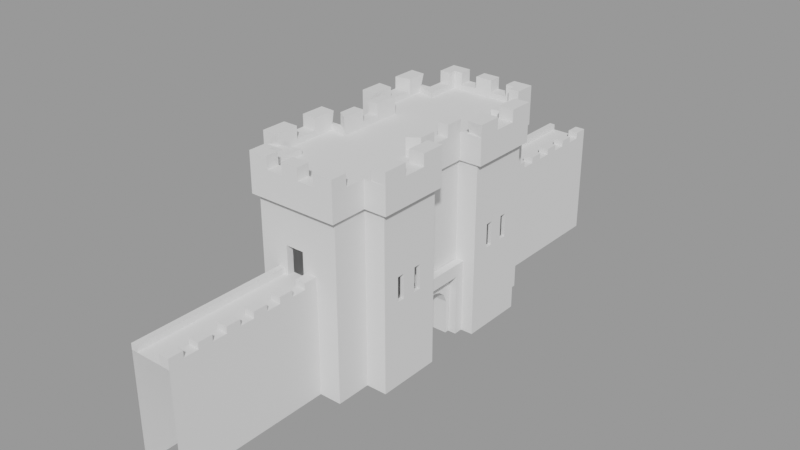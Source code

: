 # Source: blend.blend  (saved by Blender 4.0.36; exported with 4.5.12 LTS)
import bpy
from mathutils import Matrix  # noqa: F401  (used for matrix-valued properties, if any)

bpy.ops.wm.read_factory_settings(use_empty=True)
scene = bpy.context.scene
scene.name = 'Scene'

# ---- collections
col_collection = bpy.data.collections.new('Collection'); scene.collection.children.link(col_collection)

# ---- meshes
me_cube_014 = bpy.data.meshes.new('Cube.014')
me_cube_014.from_pydata([(-0.319, -0.9479, -0.1841), (-0.319, -0.9479, 0.03303), (0.1212, -0.9479, -0.1841), (0.1212, -0.9479, 0.03303), (-0.319, 0.9459, -0.1841), (-0.319, 0.9459, 0.03303), (0.1212, 0.9459, -0.1841), (0.1212, 0.9459, 0.03303), (1.406, 0.3678, -0.3495), (1.406, 0.3678, -0.1641), (1.406, 0.4263, -0.3495), (1.406, 0.4263, -0.1641), (1.406, 0.5319, -0.3495), (1.406, 0.5319, -0.1641), (1.406, 0.5904, -0.3495), (1.406, 0.5904, -0.1641), (1.406, -0.5977, -0.3495), (1.406, -0.5977, -0.1641), (1.406, -0.5392, -0.3495), (1.406, -0.5392, -0.1641), (1.406, -0.4335, -0.3495), (1.406, -0.4335, -0.1641), (1.406, -0.375, -0.3495), (1.406, -0.375, -0.1641), (-1.0, -1.0, -1.0), (-1.0, -1.0, 0.3378), (-1.0, 1.0, -1.0), (-1.0, 1.0, 0.3378), (1.0, -1.0, -1.0), (1.0, -1.0, 0.3378), (1.0, 1.0, -1.0), (1.0, 1.0, 0.3378), (-1.0, 0.7273, -1.0), (-1.0, 0.2293, -1.0), (-1.0, -0.2293, -1.0), (-1.0, -0.7273, -1.0), (-1.0, -0.7273, 0.3378), (-1.0, -0.2293, 0.3378), (-1.0, 0.2293, 0.3378), (-1.0, 0.7273, 0.3378), (1.0, -0.7273, -1.0), (1.0, -0.2293, -1.0), (1.0, 0.2293, -1.0), (1.0, 0.7273, -1.0), (1.0, 0.7273, 0.3378), (1.0, 0.2293, 0.3378), (1.0, -0.2293, 0.3378), (1.0, -0.7273, 0.3378), (-1.497, 0.7273, -1.0), (-1.497, 0.2293, -1.0), (-1.497, -0.2293, -1.0), (-1.497, -0.7273, -1.0), (-1.497, -0.7273, 0.3378), (-1.497, -0.2293, 0.3378), (-1.497, 0.2293, 0.3378), (-1.497, 0.7273, 0.3378), (1.497, -0.7273, -1.0), (1.497, -0.2293, -1.0), (1.497, 0.2293, -1.0), (1.497, 0.7273, -1.0), (1.497, 0.7273, 0.3378), (1.497, 0.2293, 0.3378), (1.497, -0.2293, 0.3378), (1.497, -0.7273, 0.3378), (1.0, -0.05741, -0.6336), (-1.0, -0.05741, -0.6336), (1.0, -0.1376, -0.7384), (-1.0, -0.1376, -0.7384), (1.0, -0.112, -0.6756), (-1.0, -0.112, -0.6756), (1.0, -0.1397, -0.8126), (-1.0, -0.1397, -0.8126), (1.0, -0.006393, -0.6188), (-1.0, -0.006393, -0.6188), (-1.0, 0.1253, -1.0), (1.0, 0.1253, -1.0), (1.0, 0.1269, -0.8126), (-1.0, 0.1269, -0.8126), (1.0, 0.1248, -0.7384), (-1.0, 0.1248, -0.7384), (1.0, 0.0992, -0.6756), (-1.0, 0.0992, -0.6756), (-1.0, -0.138, -1.0), (1.0, -0.138, -1.0), (1.0, 0.04463, -0.6336), (-1.0, 0.04463, -0.6336), (1.497, -0.5392, -0.1641), (1.497, -0.5977, -0.1641), (1.497, -0.5392, -0.3495), (1.497, -0.5977, -0.3495), (1.497, -0.375, -0.1641), (1.497, -0.4335, -0.3495), (1.497, -0.4335, -0.1641), (1.497, -0.375, -0.3495), (1.497, 0.4263, -0.1641), (1.497, 0.3678, -0.1641), (1.497, 0.4263, -0.3495), (1.497, 0.3678, -0.3495), (1.497, 0.5904, -0.1641), (1.497, 0.5319, -0.3495), (1.497, 0.5319, -0.1641), (1.497, 0.5904, -0.3495), (-1.081, 0.7588, 0.3378), (-1.081, 1.043, 0.3378), (1.081, 1.043, 0.3378), (1.081, -0.7588, 0.3378), (1.081, -1.043, 0.3378), (-1.081, -1.043, 0.3378), (-1.081, -0.7588, 0.3378), (-1.081, -0.2392, 0.3378), (-1.081, 0.2392, 0.3378), (1.081, 0.7588, 0.3378), (1.081, 0.2392, 0.3378), (1.081, -0.2392, 0.3378), (-1.618, -0.7588, 0.3378), (-1.618, -0.2392, 0.3378), (-1.618, 0.2392, 0.3378), (-1.618, 0.7588, 0.3378), (1.618, 0.7588, 0.3378), (1.618, 0.2392, 0.3378), (1.618, -0.2392, 0.3378), (1.618, -0.7588, 0.3378), (0.1212, -1.0, 0.03303), (-0.319, -1.0, 0.03303), (-0.319, -1.0, -0.1841), (0.1212, -1.0, -0.1841), (0.1212, 1.0, -0.1841), (-0.319, 1.0, -0.1841), (0.1212, 1.0, 0.03303), (-0.319, 1.0, 0.03303), (-0.319, 1.0, -0.1177), (-1.081, 0.7588, 0.3378), (-1.081, 1.043, 0.3378), (1.081, 1.043, 0.3378), (1.081, -0.7588, 0.3378), (1.081, -1.043, 0.3378), (-1.081, -1.043, 0.3378), (-1.081, -0.7588, 0.3378), (-1.081, -0.2098, 0.3378), (-1.081, 0.2098, 0.3378), (1.081, 0.7588, 0.3378), (1.081, 0.2098, 0.3378), (1.081, -0.2098, 0.3378), (-1.618, -0.7588, 0.3378), (-1.618, -0.2098, 0.3378), (-1.618, 0.2098, 0.3378), (-1.618, 0.7588, 0.3378), (1.618, 0.7588, 0.3378), (1.618, 0.2098, 0.3378), (1.618, -0.2098, 0.3378), (1.618, -0.7588, 0.3378), (-0.8224, 0.6699, 0.5034), (-0.8224, 0.9439, 0.5034), (0.8224, 0.9439, 0.5034), (0.8224, -0.6699, 0.5034), (0.8224, -0.9439, 0.5034), (-0.8224, -0.9439, 0.5034), (-0.8224, -0.6699, 0.5034), (-0.8224, -0.2632, 0.5034), (-0.8224, 0.2632, 0.5034), (0.8224, 0.6699, 0.5034), (0.8224, 0.2632, 0.5034), (0.8224, -0.2632, 0.5034), (-1.256, -0.7119, 0.5034), (-1.256, -0.2395, 0.5034), (-1.256, 0.2378, 0.5034), (-1.256, 0.7104, 0.5034), (1.256, 0.7104, 0.5034), (1.256, 0.2378, 0.5034), (1.256, -0.2395, 0.5034), (1.256, -0.754, 0.5034), (-1.081, 0.7588, 0.5034), (-1.081, 1.043, 0.5034), (1.081, 1.043, 0.5034), (1.081, -0.7588, 0.5034), (1.081, -1.043, 0.5034), (-1.081, -1.043, 0.5034), (-1.081, -0.7588, 0.5034), (-1.081, -0.2098, 0.5034), (-1.081, 0.2098, 0.5034), (1.081, 0.7588, 0.5034), (1.081, 0.2098, 0.5034), (1.081, -0.2098, 0.5034), (-1.618, -0.7588, 0.5034), (-1.618, -0.2098, 0.5034), (-1.618, 0.2098, 0.5034), (-1.618, 0.7588, 0.5034), (1.618, 0.7588, 0.5034), (1.618, 0.2098, 0.5034), (1.618, -0.2098, 0.5034), (1.618, -0.7588, 0.5034), (-0.6177, 1.043, 0.3378), (-0.2059, 1.043, 0.3378), (0.2059, 1.043, 0.3378), (0.6177, 1.043, 0.3378), (0.6177, -1.043, 0.3378), (0.2059, -1.043, 0.3378), (-0.2059, -1.043, 0.3378), (-0.6177, -1.043, 0.3378), (-0.6177, 0.7588, 0.3378), (-0.2059, 0.7588, 0.3378), (0.2059, 0.7588, 0.3378), (0.6177, 0.7588, 0.3378), (-0.6177, 0.2098, 0.3378), (-0.2059, 0.2098, 0.3378), (0.2059, 0.2098, 0.3378), (0.6177, 0.2098, 0.3378), (-0.6177, -0.2098, 0.3378), (-0.2059, -0.2098, 0.3378), (0.2059, -0.2098, 0.3378), (0.6177, -0.2098, 0.3378), (-0.6177, -0.7588, 0.3378), (-0.2059, -0.7588, 0.3378), (0.2059, -0.7588, 0.3378), (0.6177, -0.7588, 0.3378), (-0.6177, 1.043, 0.5034), (-0.2059, 1.043, 0.5034), (0.2059, 1.043, 0.5034), (0.6177, 1.043, 0.5034), (0.6177, -1.043, 0.5034), (0.2059, -1.043, 0.5034), (-0.2059, -1.043, 0.5034), (-0.6177, -1.043, 0.5034), (-0.6177, 0.9439, 0.5034), (-0.2059, 0.9439, 0.5034), (0.2059, 0.9439, 0.5034), (0.6177, 0.9439, 0.5034), (0.6177, -0.9439, 0.5034), (0.2059, -0.9439, 0.5034), (-0.2059, -0.9439, 0.5034), (-0.6177, -0.9439, 0.5034), (1.081, -0.9159, 0.3378), (-1.081, -0.9159, 0.3378), (1.081, -0.9159, 0.5034), (-1.081, -0.9159, 0.5034), (0.8224, -0.9159, 0.5034), (-0.8224, -0.9159, 0.5034), (0.6177, -0.9159, 0.3378), (0.2059, -0.9159, 0.3378), (-0.2059, -0.9159, 0.3378), (-0.6177, -0.9159, 0.3378), (-1.081, 0.8822, 0.3378), (1.081, 0.8822, 0.3378), (-1.081, 0.8822, 0.5034), (1.081, 0.8822, 0.5034), (-0.8224, 0.8822, 0.5034), (0.8224, 0.8822, 0.5034), (0.6177, 0.8822, 0.3378), (0.2059, 0.8822, 0.3378), (-0.2059, 0.8822, 0.3378), (-0.6177, 0.8822, 0.3378), (-1.081, -0.5689, 0.3378), (-1.081, -0.3928, 0.3378), (1.081, -0.3928, 0.3378), (1.081, -0.5689, 0.3378), (-1.618, -0.5689, 0.3378), (-1.618, -0.3928, 0.3378), (1.618, -0.3928, 0.3378), (1.618, -0.5689, 0.3378), (-1.618, -0.5689, 0.5034), (-1.618, -0.3928, 0.5034), (1.618, -0.3928, 0.5034), (1.618, -0.5689, 0.5034), (-1.256, -0.5689, 0.5034), (-1.256, -0.3988, 0.5034), (1.256, -0.3988, 0.5034), (1.256, -0.5689, 0.5034), (0.6177, -0.5689, 0.3378), (0.6177, -0.3928, 0.3378), (0.2059, -0.5689, 0.3378), (0.2059, -0.3928, 0.3378), (-0.2059, -0.5689, 0.3378), (-0.2059, -0.3928, 0.3378), (-0.6177, -0.5689, 0.3378), (-0.6177, -0.3928, 0.3378), (-1.081, -0.07349, 0.3378), (-1.081, 0.07349, 0.3378), (1.081, 0.07349, 0.3378), (1.081, -0.07349, 0.3378), (-1.081, -0.07349, 0.5034), (-1.081, 0.07349, 0.5034), (1.081, 0.07349, 0.5034), (1.081, -0.07349, 0.5034), (-0.8224, -0.07349, 0.5034), (-0.8224, 0.07349, 0.5034), (0.8224, 0.07349, 0.5034), (0.8224, -0.07349, 0.5034), (0.6177, -0.07349, 0.3378), (0.6177, 0.07349, 0.3378), (0.2059, -0.07349, 0.3378), (0.2059, 0.07349, 0.3378), (-0.2059, -0.07349, 0.3378), (-0.2059, 0.07349, 0.3378), (-0.6177, -0.07349, 0.3378), (-0.6177, 0.07349, 0.3378), (-1.081, 0.3928, 0.3378), (-1.081, 0.5689, 0.3378), (1.081, 0.5689, 0.3378), (1.081, 0.3928, 0.3378), (-1.618, 0.3928, 0.3378), (-1.618, 0.5689, 0.3378), (1.618, 0.5689, 0.3378), (1.618, 0.3928, 0.3378), (-1.618, 0.3928, 0.5034), (-1.618, 0.5689, 0.5034), (1.618, 0.5689, 0.5034), (1.618, 0.3928, 0.5034), (-1.256, 0.3809, 0.5034), (-1.256, 0.5924, 0.5034), (1.256, 0.5689, 0.5034), (1.256, 0.3988, 0.5034), (0.6177, 0.3928, 0.3378), (0.6177, 0.5689, 0.3378), (0.2059, 0.3928, 0.3378), (0.2059, 0.5689, 0.3378), (-0.2059, 0.3928, 0.3378), (-0.2059, 0.5689, 0.3378), (-0.6177, 0.3928, 0.3378), (-0.6177, 0.5689, 0.3378), (-1.081, 0.8822, 0.6353), (-1.081, 1.043, 0.6353), (0.6177, 1.043, 0.6353), (1.081, 1.043, 0.6353), (1.081, -0.9159, 0.6353), (1.081, -1.043, 0.6353), (-0.6177, -1.043, 0.6353), (-1.081, -1.043, 0.6353), (-1.081, 0.07349, 0.6353), (-1.081, 0.2098, 0.6353), (1.081, -0.07349, 0.6353), (1.081, -0.2098, 0.6353), (-1.618, -0.3928, 0.6353), (-1.618, -0.2098, 0.6353), (-1.618, 0.5689, 0.6353), (-1.618, 0.7588, 0.6353), (1.618, 0.3928, 0.6353), (1.618, 0.2098, 0.6353), (1.618, -0.5689, 0.6353), (1.618, -0.7588, 0.6353), (-0.8224, 0.8822, 0.6353), (-0.8224, 0.9439, 0.6353), (0.6177, 0.9439, 0.6353), (0.8224, 0.9439, 0.6353), (0.8224, -0.9159, 0.6353), (0.8224, -0.9439, 0.6353), (-0.6177, -0.9439, 0.6353), (-0.8224, -0.9439, 0.6353), (-0.8224, 0.07349, 0.6353), (-0.8224, 0.2632, 0.6353), (0.8224, -0.07349, 0.6353), (0.8224, -0.2632, 0.6353), (-1.256, -0.3988, 0.6353), (-1.256, -0.2157, 0.6353), (-1.256, 0.5924, 0.6353), (-1.256, 0.7509, 0.6353), (1.256, 0.3988, 0.6353), (1.256, 0.2123, 0.6353), (1.256, -0.5689, 0.6353), (1.256, -0.754, 0.6353), (-1.081, -0.2098, 0.6353), (-0.8224, -0.2632, 0.6353), (1.081, 0.2098, 0.6353), (0.8224, 0.2632, 0.6353), (-1.618, -0.7588, 0.6353), (-1.256, -0.754, 0.6353), (-1.618, 0.2098, 0.6353), (-1.256, 0.2123, 0.6353), (1.618, 0.7588, 0.6353), (1.256, 0.7509, 0.6353), (1.618, -0.2098, 0.6353), (1.256, -0.2157, 0.6353), (-0.6177, 1.043, 0.6353), (-0.2059, 1.043, 0.6353), (0.2059, 1.043, 0.6353), (0.6177, -1.043, 0.6353), (0.2059, -1.043, 0.6353), (-0.2059, -1.043, 0.6353), (-0.6177, 0.9439, 0.6353), (-0.2059, 0.9439, 0.6353), (0.2059, 0.9439, 0.6353), (0.6177, -0.9439, 0.6353), (0.2059, -0.9439, 0.6353), (-0.2059, -0.9439, 0.6353), (-1.081, -0.9159, 0.6353), (-0.8224, -0.9159, 0.6353), (1.081, 0.8822, 0.6353), (0.8224, 0.8822, 0.6353), (-1.618, -0.5689, 0.6353), (1.618, -0.3928, 0.6353), (-1.256, -0.5689, 0.6353), (1.256, -0.3988, 0.6353), (-1.081, -0.07349, 0.6353), (1.081, 0.07349, 0.6353), (-0.8224, -0.07349, 0.6353), (0.8224, 0.07349, 0.6353), (-1.618, 0.3928, 0.6353), (1.618, 0.5689, 0.6353), (-1.256, 0.3809, 0.6353), (1.256, 0.5689, 0.6353), (-1.081, -0.9159, 0.5446), (-1.081, -0.7588, 0.5446), (1.081, 0.8822, 0.5446), (1.081, 0.7588, 0.5446), (-1.618, 0.7588, 0.5446), (-1.081, 0.7588, 0.5446), (1.618, 0.7588, 0.5446), (1.618, 0.2098, 0.5446), (1.081, 0.2098, 0.5446), (1.081, -0.2098, 0.5446), (1.618, -0.2098, 0.5446), (1.618, -0.7588, 0.5446), (1.081, -0.7588, 0.5446), (-1.081, -0.2098, 0.5446), (-1.618, -0.2098, 0.5446), (-1.618, -0.7588, 0.5446), (-1.618, 0.2098, 0.5446), (-1.081, 0.2098, 0.5446), (-0.8224, -0.9159, 0.5446), (-0.8224, -0.6699, 0.5446), (0.8224, 0.8822, 0.5446), (0.8224, 0.6699, 0.5446), (-1.256, 0.7104, 0.5446), (-0.8224, 0.6699, 0.5446), (1.256, 0.7104, 0.5446), (1.256, 0.2378, 0.5446), (0.8224, 0.2632, 0.5446), (0.8224, -0.2632, 0.5446), (1.256, -0.2395, 0.5446), (1.256, -0.6699, 0.5446), (0.8224, -0.6699, 0.5446), (-0.8224, -0.2632, 0.5446), (-1.256, -0.2395, 0.5446), (-1.256, -0.7119, 0.5446), (-1.256, 0.2378, 0.5446), (-0.8224, 0.2632, 0.5446), (-0.6177, 1.043, 0.5446), (-0.2059, 1.043, 0.5446), (0.2059, 1.043, 0.5446), (0.6177, 1.043, 0.5446), (0.6177, -1.043, 0.5446), (0.2059, -1.043, 0.5446), (-0.2059, -1.043, 0.5446), (-0.6177, -1.043, 0.5446), (-0.6177, 0.9439, 0.5446), (-0.2059, 0.9439, 0.5446), (0.2059, 0.9439, 0.5446), (0.6177, 0.9439, 0.5446), (0.6177, -0.9439, 0.5446), (0.2059, -0.9439, 0.5446), (-0.2059, -0.9439, 0.5446), (-0.6177, -0.9439, 0.5446), (1.081, -0.9159, 0.5446), (0.8224, -0.9159, 0.5446), (-1.081, 0.8822, 0.5446), (-0.8224, 0.8822, 0.5446), (-1.618, -0.5689, 0.5446), (-1.618, -0.3928, 0.5446), (1.618, -0.3928, 0.5446), (1.618, -0.5689, 0.5446), (-1.256, -0.5689, 0.5446), (-1.256, -0.3988, 0.5446), (1.256, -0.3988, 0.5446), (1.256, -0.5689, 0.5446), (-1.081, -0.07349, 0.5446), (-1.081, 0.07349, 0.5446), (1.081, 0.07349, 0.5446), (1.081, -0.07349, 0.5446), (-0.8224, -0.07349, 0.5446), (-0.8224, 0.07349, 0.5446), (0.8224, 0.07349, 0.5446), (0.8224, -0.07349, 0.5446), (-1.618, 0.3928, 0.5446), (-1.618, 0.5689, 0.5446), (1.618, 0.5689, 0.5446), (1.618, 0.3928, 0.5446), (-1.256, 0.3988, 0.5446), (-1.256, 0.5689, 0.5446), (1.256, 0.5689, 0.5446), (1.256, 0.3988, 0.5446), (1.005, -0.2284, -0.5285), (1.005, -0.2284, -0.4311), (1.005, 0.2294, -0.5285), (1.005, 0.2294, -0.4311), (1.201, -0.2284, -0.5285), (1.201, -0.2284, -0.4311), (1.201, 0.2294, -0.5285), (1.201, 0.2294, -0.4311), (1.005, 0.158, -0.5285), (1.005, -0.1608, -0.5285), (1.005, -0.1608, -0.4311), (1.005, 0.158, -0.4311), (1.201, -0.1608, -0.5285), (1.201, 0.158, -0.5285), (1.201, 0.158, -0.4311), (1.201, -0.1608, -0.4311), (1.005, -0.1608, -0.9997), (1.005, -0.2284, -0.9997), (1.201, 0.2294, -0.9997), (1.005, 0.2294, -0.9997), (1.201, 0.158, -0.9997), (1.201, -0.2284, -0.9997), (1.005, 0.158, -0.9997), (1.201, -0.1608, -0.9997), (-0.1697, 0.1264, -0.7936), (-0.1697, 1.0, -0.7936), (-0.1697, -0.1392, -0.7936), (-0.03254, 0.1261, -0.7844), (-0.03254, 1.0, -0.7844), (-0.03254, -0.1389, -0.7844), (0.1046, 0.1264, -0.7936), (0.1046, 1.0, -0.7936), (0.1046, -0.1392, -0.7936), (-0.2537, -0.1397, -0.8126), (-0.286, 0.1269, -0.8199), (-0.2537, 0.1269, -0.8126), (-0.286, 1.0, -0.8199), (-0.286, -0.1396, -0.8199), (-0.3874, 1.0, -1.0), (-0.3874, 0.1253, -1.0), (-0.3637, 0.1265, -0.8592), (-0.3637, 1.0, -0.8592), (-0.3637, -0.1393, -0.8592), (-0.3874, -0.138, -1.0), (-0.391, 1.0, -0.9056), (-0.391, 0.1261, -0.9056), (-0.391, -0.1389, -0.9056), (0.2209, 0.1269, -0.8199), (0.2209, 1.0, -0.8199), (0.2209, -0.1396, -0.8199), (0.1887, 0.1269, -0.8126), (0.1887, -0.1397, -0.8126), (0.2986, 0.1265, -0.8592), (0.2986, 1.0, -0.8592), (0.2986, -0.1393, -0.8592), (0.3223, -0.138, -1.0), (0.3223, 0.1253, -1.0), (0.3259, 0.1261, -0.9056), (0.3259, -0.1389, -0.9056), (0.3259, 1.0, -0.9056), (0.3223, 1.0, -1.0), (-0.1697, 0.1967, -0.7936), (-0.1697, -0.2095, -0.7936), (-0.03254, 0.1963, -0.7844), (-0.03254, -0.2091, -0.7844), (0.1046, 0.1967, -0.7936), (0.1046, -0.2095, -0.7936), (-0.2537, -0.2103, -0.8126), (-0.286, 0.1974, -0.8199), (-0.2537, 0.1975, -0.8126), (-0.286, -0.2102, -0.8199), (-0.3874, 0.195, -1.0), (-0.3637, 0.1969, -0.8592), (-0.3637, -0.2097, -0.8592), (-0.3874, -0.2078, -1.0), (-0.391, 0.1963, -0.9056), (-0.391, -0.2091, -0.9056), (0.2209, 0.1974, -0.8199), (0.2209, -0.2102, -0.8199), (0.1887, 0.1975, -0.8126), (0.1887, -0.2103, -0.8126), (0.2986, 0.1969, -0.8592), (0.2986, -0.2097, -0.8592), (0.3223, -0.2078, -1.0), (0.3223, 0.195, -1.0), (0.3259, 0.1963, -0.9056), (0.3259, -0.2091, -0.9056)], [], [(2, 125, 122, 3), (0, 124, 125, 2), (3, 122, 123, 1), (4, 127, 130, 129, 5), (10, 96, 94, 11), (10, 8, 97, 96), (14, 101, 98, 15), (14, 12, 99, 101), (18, 88, 86, 19), (18, 16, 89, 88), (22, 93, 90, 23), (22, 20, 91, 93), (32, 39, 27, 26), (26, 27, 130, 127, 126, 31, 30, 539, 538, 532, 527, 510, 507, 504, 515, 520, 523, 517), (40, 47, 29, 28), (28, 29, 122, 125, 124, 25, 24), (62, 46, 113, 120), (46, 45, 112, 113), (25, 29, 106, 107), (38, 37, 109, 110), (39, 55, 117, 102), (30, 31, 44, 43), (43, 44, 60, 59), (42, 45, 46, 41, 83, 70, 66, 68, 64, 72, 84, 80, 78, 76, 75), (24, 25, 36, 35), (39, 32, 48, 55), (34, 37, 38, 33, 74, 77, 79, 81, 85, 73, 65, 69, 67, 71, 82), (59, 60, 98, 101, 99, 96, 97, 58), (57, 62, 90, 93, 91, 88, 89, 56), (51, 52, 53, 50), (49, 54, 55, 48), (45, 42, 58, 61), (41, 46, 62, 57), (47, 40, 56, 63), (55, 54, 116, 117), (27, 39, 102, 103), (35, 36, 52, 51), (37, 34, 50, 53), (44, 31, 104, 111), (53, 52, 114, 115), (33, 38, 54, 49), (79, 78, 80, 81), (77, 514, 503, 506, 509, 529, 76, 78, 79), (65, 64, 68, 69), (71, 512, 516, 521, 525, 522, 82), (85, 84, 72, 73), (73, 72, 64, 65), (69, 68, 66, 67), (81, 80, 84, 85), (67, 66, 70, 530, 511, 508, 505, 512, 71), (76, 529, 526, 531, 536, 535, 75), (56, 89, 87, 86, 88, 91, 92, 90, 62, 63), (91, 20, 21, 92), (87, 17, 19, 86), (92, 21, 23, 90), (89, 16, 17, 87), (99, 12, 13, 100), (95, 9, 11, 94), (100, 13, 15, 98), (58, 97, 95, 94, 96, 99, 100, 98, 60, 61), (97, 8, 9, 95), (31, 27, 103, 104), (47, 63, 121, 105), (61, 60, 118, 119), (60, 44, 111, 118), (37, 53, 115, 109), (63, 62, 120, 121), (52, 36, 108, 114), (29, 47, 105, 106), (54, 38, 110, 116), (36, 25, 107, 108), (45, 61, 119, 112), (25, 124, 123, 122, 29), (128, 7, 5, 129), (31, 126, 128, 129, 130, 27), (126, 6, 7, 128), (127, 4, 6, 126), (124, 0, 1, 123), (240, 198, 136, 232), (250, 199, 131, 241), (317, 203, 139, 295), (293, 207, 138, 275), (273, 211, 137, 251), (252, 256, 144, 138), (298, 302, 148, 141), (296, 300, 146, 131), (254, 258, 150, 134), (226, 227, 155, 235, 154, 170, 266, 265, 169, 162, 286, 285, 161, 168, 310, 309, 167, 160, 246, 153), (143, 137, 177, 183), (232, 136, 176, 234), (257, 149, 189, 261), (145, 139, 179, 185), (131, 146, 186, 171), (275, 138, 178, 279), (147, 140, 180, 187), (141, 148, 188, 181), (241, 131, 171, 243), (242, 133, 173, 244), (149, 142, 182, 189), (191, 132, 172, 215), (255, 143, 183, 259), (134, 150, 190, 174), (231, 134, 174, 233), (299, 145, 185, 303), (277, 141, 181, 281), (138, 144, 184, 178), (195, 135, 175, 219), (301, 147, 187, 305), (243, 245, 339, 319), (188, 306, 335, 336), (285, 281, 392, 394), (246, 244, 385, 386), (228, 220, 440, 448), (224, 225, 379, 378), (174, 190, 410, 411), (186, 304, 333, 334), (184, 260, 331, 332), (156, 236, 384, 346), (167, 309, 398, 368), (152, 223, 377, 340), (179, 159, 434, 416), (219, 227, 447, 439), (282, 281, 465, 466), (189, 182, 408, 409), (158, 178, 412, 430), (229, 230, 450, 449), (181, 188, 406, 407), (280, 279, 463, 464), (182, 282, 329, 330), (187, 180, 402, 405), (234, 176, 326, 383), (284, 280, 464, 468), (165, 307, 397, 366), (227, 228, 448, 447), (221, 220, 375, 376), (171, 186, 403, 404), (136, 198, 222, 176), (198, 197, 221, 222), (197, 196, 220, 221), (196, 195, 219, 220), (133, 194, 218, 173), (194, 193, 217, 218), (193, 192, 216, 217), (192, 191, 215, 216), (151, 166, 308, 307, 165, 159, 284, 283, 158, 164, 264, 263, 163, 157, 236, 156, 230, 223, 152, 245), (223, 230, 229, 224), (224, 229, 228, 225), (225, 228, 227, 226), (254, 134, 214, 267), (267, 214, 213, 269), (269, 213, 212, 271), (271, 212, 211, 273), (278, 142, 210, 287), (287, 210, 209, 289), (289, 209, 208, 291), (291, 208, 207, 293), (298, 141, 206, 311), (311, 206, 205, 313), (313, 205, 204, 315), (315, 204, 203, 317), (242, 140, 202, 247), (247, 202, 201, 248), (248, 201, 200, 249), (249, 200, 199, 250), (231, 135, 195, 237), (237, 195, 196, 238), (238, 196, 197, 239), (239, 197, 198, 240), (212, 239, 240, 211), (213, 238, 239, 212), (214, 237, 238, 213), (134, 231, 237, 214), (179, 280, 327, 328), (279, 283, 467, 463), (135, 231, 233, 175), (137, 232, 234, 177), (211, 240, 232, 137), (192, 249, 250, 191), (193, 248, 249, 192), (194, 247, 248, 193), (133, 242, 247, 194), (305, 187, 367, 396), (286, 282, 466, 470), (140, 242, 244, 180), (132, 241, 243, 172), (191, 250, 241, 132), (208, 272, 274, 207), (272, 271, 273, 274), (209, 270, 272, 208), (270, 269, 271, 272), (210, 268, 270, 209), (268, 267, 269, 270), (142, 253, 268, 210), (253, 254, 267, 268), (219, 175, 324, 374), (245, 243, 453, 454), (176, 222, 325, 326), (225, 226, 446, 445), (144, 256, 260, 184), (256, 255, 259, 260), (150, 258, 262, 190), (258, 257, 261, 262), (142, 149, 257, 253), (253, 257, 258, 254), (137, 143, 255, 251), (251, 255, 256, 252), (207, 274, 252, 138), (274, 273, 251, 252), (204, 292, 294, 203), (292, 291, 293, 294), (205, 290, 292, 204), (290, 289, 291, 292), (206, 288, 290, 205), (288, 287, 289, 290), (141, 277, 288, 206), (277, 278, 287, 288), (304, 308, 353, 333), (281, 285, 469, 465), (169, 265, 390, 370), (244, 246, 419, 401), (142, 278, 282, 182), (278, 277, 281, 282), (139, 276, 280, 179), (276, 275, 279, 280), (203, 294, 276, 139), (294, 293, 275, 276), (200, 316, 318, 199), (316, 315, 317, 318), (201, 314, 316, 200), (314, 313, 315, 316), (202, 312, 314, 201), (312, 311, 313, 314), (140, 297, 312, 202), (297, 298, 311, 312), (175, 233, 323, 324), (309, 310, 478, 477), (303, 185, 365, 395), (223, 224, 444, 443), (148, 302, 306, 188), (302, 301, 305, 306), (146, 300, 304, 186), (300, 299, 303, 304), (139, 145, 299, 295), (295, 299, 300, 296), (140, 147, 301, 297), (297, 301, 302, 298), (199, 318, 296, 131), (318, 317, 295, 296), (339, 340, 320, 319), (341, 342, 322, 321), (343, 344, 324, 323), (345, 346, 326, 325), (347, 348, 328, 327), (349, 350, 330, 329), (351, 352, 332, 331), (353, 354, 334, 333), (355, 356, 336, 335), (357, 358, 338, 337), (344, 380, 374, 324), (381, 382, 376, 375), (340, 377, 371, 320), (378, 379, 373, 372), (346, 384, 383, 326), (342, 386, 385, 322), (370, 390, 388, 369), (364, 389, 387, 363), (362, 394, 392, 361), (360, 393, 391, 359), (368, 398, 396, 367), (366, 397, 395, 365), (282, 286, 349, 329), (190, 262, 337, 338), (155, 227, 380, 344), (283, 279, 391, 393), (279, 178, 359, 391), (280, 284, 347, 327), (228, 229, 382, 381), (245, 152, 340, 339), (281, 181, 361, 392), (178, 158, 360, 359), (226, 153, 342, 341), (227, 219, 374, 380), (159, 179, 328, 348), (235, 155, 344, 343), (158, 283, 393, 360), (220, 228, 381, 375), (236, 234, 383, 384), (230, 156, 346, 345), (229, 221, 376, 382), (181, 161, 362, 361), (233, 235, 343, 323), (161, 285, 394, 362), (222, 230, 345, 325), (162, 182, 330, 350), (284, 159, 348, 347), (223, 215, 371, 377), (183, 163, 364, 363), (216, 224, 378, 372), (265, 261, 388, 390), (164, 184, 332, 352), (286, 162, 350, 349), (225, 217, 373, 379), (262, 266, 357, 337), (185, 165, 366, 365), (264, 164, 352, 351), (218, 226, 341, 321), (263, 259, 387, 389), (259, 183, 363, 387), (166, 186, 334, 354), (308, 166, 354, 353), (260, 264, 351, 331), (187, 167, 368, 367), (310, 168, 356, 355), (261, 189, 369, 388), (168, 188, 336, 356), (244, 173, 322, 385), (266, 170, 358, 357), (215, 172, 320, 371), (189, 169, 370, 369), (309, 305, 396, 398), (172, 243, 319, 320), (163, 263, 389, 364), (170, 190, 338, 358), (306, 310, 355, 335), (153, 246, 386, 342), (173, 218, 321, 322), (217, 216, 372, 373), (307, 303, 395, 397), (417, 418, 400, 399), (419, 420, 402, 401), (421, 422, 404, 403), (420, 423, 405, 402), (424, 425, 407, 406), (426, 427, 409, 408), (428, 429, 411, 410), (431, 430, 412, 413), (418, 432, 414, 400), (434, 433, 415, 416), (447, 448, 440, 439), (449, 450, 442, 441), (443, 444, 436, 435), (445, 446, 438, 437), (429, 452, 451, 411), (422, 454, 453, 404), (461, 462, 458, 457), (459, 460, 456, 455), (469, 470, 466, 465), (467, 468, 464, 463), (477, 478, 474, 473), (475, 476, 472, 471), (234, 236, 417, 399), (178, 184, 413, 412), (283, 284, 468, 467), (221, 229, 449, 441), (161, 181, 407, 425), (235, 233, 451, 452), (236, 157, 418, 417), (183, 177, 400, 414), (230, 222, 442, 450), (182, 162, 426, 408), (185, 179, 416, 415), (285, 286, 470, 469), (215, 223, 443, 435), (163, 183, 414, 432), (246, 160, 420, 419), (224, 216, 436, 444), (261, 265, 461, 457), (184, 164, 431, 413), (217, 225, 445, 437), (266, 262, 458, 462), (165, 185, 415, 433), (226, 218, 438, 446), (259, 263, 459, 455), (186, 166, 421, 403), (264, 260, 456, 460), (260, 259, 455, 456), (167, 187, 405, 423), (243, 171, 404, 453), (188, 168, 424, 406), (262, 261, 457, 458), (169, 189, 409, 427), (305, 309, 477, 473), (151, 245, 454, 422), (166, 151, 422, 421), (216, 215, 435, 436), (190, 170, 428, 410), (310, 306, 474, 478), (160, 167, 423, 420), (263, 264, 460, 459), (303, 307, 475, 471), (168, 161, 425, 424), (218, 217, 437, 438), (308, 304, 472, 476), (162, 169, 427, 426), (304, 303, 471, 472), (265, 266, 462, 461), (170, 154, 429, 428), (177, 234, 399, 400), (220, 219, 439, 440), (164, 158, 430, 431), (306, 305, 473, 474), (233, 174, 411, 451), (157, 163, 432, 418), (180, 244, 401, 402), (222, 221, 441, 442), (159, 165, 433, 434), (307, 308, 476, 475), (154, 235, 452, 429), (491, 494, 484, 483), (491, 483, 500, 502), (494, 489, 480, 484), (486, 482, 490, 493), (493, 490, 489, 494), (485, 492, 499, 497), (487, 492, 491, 488), (485, 486, 493, 492), (492, 493, 494, 491), (488, 491, 502, 495), (487, 481, 498, 501), (483, 479, 496, 500), (481, 485, 497, 498), (479, 488, 495, 496), (492, 487, 501, 499), (518, 524, 519, 513, 514, 77, 74), (534, 537, 533, 528, 530, 70, 83), (524, 518, 550, 554), (519, 524, 554, 551), (508, 511, 545, 543), (526, 529, 558, 556), (513, 519, 551, 547), (525, 521, 552, 555), (512, 505, 541, 546), (529, 509, 544, 558), (537, 534, 562, 565), (514, 513, 547, 548), (530, 528, 557, 559), (521, 516, 549, 552), (535, 536, 564, 563), (503, 514, 548, 540), (536, 531, 560, 564), (505, 508, 543, 541), (522, 525, 555, 553), (506, 503, 540, 542), (531, 526, 556, 560), (516, 512, 546, 549), (533, 537, 565, 561), (509, 506, 542, 544), (511, 530, 559, 545), (528, 533, 561, 557)])
_uv = me_cube_014.uv_layers.new(name='UVMap')
_uv.uv.foreach_set('vector', [-0.8554, -0.3887, -0.9344, -0.3887, -0.9344, 0.1053, -0.8554, 0.1053, 0.004064, -1.373, 0.004064, -1.492, 0.6713, -1.492, 0.6713, -1.373, 0.6713, -1.373, 0.6713, -1.492, 0.004064, -1.492, 0.004064, -1.373, 2.015, -0.3887, 2.097, -0.3887, 2.097, -0.2378, 2.097, 0.1053, 2.015, 0.1053, 2.619, -0.7651, 2.756, -0.7651, 2.756, -0.3432, 2.619, -0.3432, 2.619, 1.754, 2.619, 1.621, 2.756, 1.621, 2.756, 1.754, 2.619, -0.7651, 2.756, -0.7651, 2.756, -0.3432, 2.619, -0.3432, 2.619, 2.127, 2.619, 1.994, 2.756, 1.994, 2.756, 2.127, 2.619, -0.7651, 2.756, -0.7651, 2.756, -0.3432, 2.619, -0.3432, 2.619, -0.4431, 2.619, -0.5762, 2.756, -0.5762, 2.756, -0.4431, 2.619, -0.7651, 2.756, -0.7651, 2.756, -0.3432, 2.619, -0.3432, 2.619, -0.06951, 2.619, -0.2026, 2.756, -0.2026, 2.756, -0.06951, 1.684, -2.245, 1.684, 0.7987, 2.097, 0.7987, 2.097, -2.245, -0.0518, -2.245, -0.0518, 0.7987, 0.3156, -0.2378, 0.3156, -0.3887, 0.553, -0.3887, 1.027, 0.7987, 1.027, -2.245, 0.6615, -2.245, 0.6634, -2.03, 0.6487, -1.925, 0.6068, -1.835, 0.5441, -1.776, 0.4701, -1.755, 0.3961, -1.776, 0.3333, -1.835, 0.2914, -1.925, 0.2767, -2.03, 0.2786, -2.245, -0.5211, -2.245, -0.5211, 0.7987, -0.9344, 0.7987, -0.9344, -2.245, 1.027, -2.245, 1.027, 0.7987, 0.553, 0.1053, 0.553, -0.3887, 0.3156, -0.3887, -0.0518, 0.7987, -0.0518, -2.245, 2.756, 0.2619, 2.004, 0.2619, 2.127, 0.2394, 2.941, 0.2394, 2.004, 0.2619, 2.004, 1.306, 2.127, 1.328, 2.127, 0.2394, -1.028, -1.492, 2.004, -1.492, 2.127, -1.59, -1.152, -1.59, -1.028, 1.306, -1.028, 0.2619, -1.152, 0.2394, -1.152, 1.328, -1.028, 2.439, -1.781, 2.439, -1.966, 2.51, -1.152, 2.51, 2.097, -2.245, 2.097, 0.7987, 1.684, 0.7987, 1.684, -2.245, 1.027, -2.245, 1.027, 0.7987, 1.295, 0.7987, 1.295, -2.245, 0.9292, -2.245, 0.9292, 0.7987, 0.2339, 0.7987, 0.2339, -2.245, 0.3723, -2.245, 0.3697, -1.819, 0.373, -1.65, 0.4118, -1.507, 0.4945, -1.411, 0.5718, -1.378, 0.6492, -1.411, 0.7319, -1.507, 0.7707, -1.65, 0.774, -1.819, 0.7714, -2.245, -0.9344, -2.245, -0.9344, 0.7987, -0.5211, 0.7987, -0.5211, -2.245, -0.0518, 0.7987, -0.0518, -2.245, -0.3197, -2.245, -0.3197, 0.7987, 0.2339, -2.245, 0.2339, 0.7987, 0.9292, 0.7987, 0.9292, -2.245, 0.7714, -2.245, 0.774, -1.819, 0.7707, -1.65, 0.7319, -1.507, 0.6492, -1.411, 0.5718, -1.378, 0.4945, -1.411, 0.4118, -1.507, 0.373, -1.65, 0.3697, -1.819, 0.3723, -2.245, 1.684, -2.245, 1.684, 0.7987, 1.477, -0.3432, 1.477, -0.7651, 1.388, -0.7651, 1.228, -0.7651, 1.139, -0.7651, 0.9292, -2.245, 0.2339, -2.245, 0.2339, 0.7987, 0.01307, -0.3432, 0.01307, -0.7651, -0.07562, -0.7651, -0.2358, -0.7651, -0.3245, -0.7651, -0.5211, -2.245, -0.5211, -2.245, -0.5211, 0.7987, 0.2339, 0.7987, 0.2339, -2.245, 0.9292, -2.245, 0.9292, 0.7987, 1.684, 0.7987, 1.684, -2.245, 1.027, 0.7987, 1.027, -2.245, 1.295, -2.245, 1.295, 0.7987, 2.004, -2.245, 2.004, 0.7987, 2.756, 0.7987, 2.756, -2.245, 1.027, 0.7987, 1.027, -2.245, 1.295, -2.245, 1.295, 0.7987, -1.781, 2.439, -1.781, 1.306, -1.966, 1.328, -1.966, 2.51, -1.028, 3.059, -1.028, 2.439, -1.152, 2.51, -1.152, 3.157, -0.0518, -2.245, -0.0518, 0.7987, -0.3197, 0.7987, -0.3197, -2.245, -0.0518, 0.7987, -0.0518, -2.245, -0.3197, -2.245, -0.3197, 0.7987, 2.004, 2.439, 2.004, 3.059, 2.127, 3.157, 2.127, 2.51, -1.781, 0.2619, -1.781, -0.8713, -1.966, -0.9427, -1.966, 0.2394, -0.0518, -2.245, -0.0518, 0.7987, -0.3197, 0.7987, -0.3197, -2.245, -1.028, -1.65, 2.004, -1.65, 2.004, -1.507, -1.028, -1.507, -1.028, -1.819, 0.103, -1.819, 0.2303, -1.776, 0.4383, -1.755, 0.6462, -1.776, 0.7736, -1.819, 2.004, -1.819, 2.004, -1.65, -1.028, -1.65, -1.028, 0.6531, 2.004, 0.6531, 2.004, 0.5289, -1.028, 0.5289, -1.028, -1.819, 0.103, -1.819, 0.05402, -1.835, -0.06378, -1.925, -0.1051, -2.03, -0.09966, -2.245, -1.028, -2.245, -1.028, 0.8853, 2.004, 0.8853, 2.004, 0.7692, -1.028, 0.7692, -1.028, 0.7692, 2.004, 0.7692, 2.004, 0.6531, -1.028, 0.6531, -1.028, -1.507, 2.004, -1.507, 2.004, -1.65, -1.028, -1.65, -1.028, 1.009, 2.004, 1.009, 2.004, 0.8853, -1.028, 0.8853, -1.028, -1.65, 2.004, -1.65, 2.004, -1.819, 0.7736, -1.819, 0.6462, -1.776, 0.4383, -1.755, 0.2303, -1.776, 0.103, -1.819, -1.028, -1.819, 2.004, -1.819, 0.7736, -1.819, 0.8225, -1.835, 0.9403, -1.925, 0.9817, -2.03, 0.9762, -2.245, 2.004, -2.245, -0.5211, -2.245, -0.3245, -0.7651, -0.3245, -0.3432, -0.2358, -0.3432, -0.2358, -0.7651, -0.07562, -0.7651, -0.07562, -0.3432, 0.01307, -0.3432, 0.2339, 0.7987, -0.5211, 0.7987, 2.756, -0.7651, 2.619, -0.7651, 2.619, -0.3432, 2.756, -0.3432, 2.756, -0.5762, 2.619, -0.5762, 2.619, -0.4431, 2.756, -0.4431, 2.756, -0.2026, 2.619, -0.2026, 2.619, -0.06951, 2.756, -0.06951, 2.756, -0.7651, 2.619, -0.7651, 2.619, -0.3432, 2.756, -0.3432, 2.756, -0.7651, 2.619, -0.7651, 2.619, -0.3432, 2.756, -0.3432, 2.756, 1.621, 2.619, 1.621, 2.619, 1.754, 2.756, 1.754, 2.756, 1.994, 2.619, 1.994, 2.619, 2.127, 2.756, 2.127, 0.9292, -2.245, 1.139, -0.7651, 1.139, -0.3432, 1.228, -0.3432, 1.228, -0.7651, 1.388, -0.7651, 1.388, -0.3432, 1.477, -0.3432, 1.684, 0.7987, 0.9292, 0.7987, 2.756, -0.7651, 2.619, -0.7651, 2.619, -0.3432, 2.756, -0.3432, 2.004, 3.059, -1.028, 3.059, -1.152, 3.157, 2.127, 3.157, 2.004, -0.8713, 2.756, -0.8713, 2.941, -0.9427, 2.127, -0.9427, 2.756, 1.306, 2.756, 2.439, 2.941, 2.51, 2.941, 1.328, 2.756, 2.439, 2.004, 2.439, 2.127, 2.51, 2.941, 2.51, -1.028, 0.2619, -1.781, 0.2619, -1.966, 0.2394, -1.152, 0.2394, 2.756, -0.8713, 2.756, 0.2619, 2.941, 0.2394, 2.941, -0.9427, -1.781, -0.8713, -1.028, -0.8713, -1.152, -0.9427, -1.966, -0.9427, 2.004, -1.492, 2.004, -0.8713, 2.127, -0.9427, 2.127, -1.59, -1.781, 1.306, -1.028, 1.306, -1.152, 1.328, -1.966, 1.328, -1.028, -0.8713, -1.028, -1.492, -1.152, -1.59, -1.152, -0.9427, 2.004, 1.306, 2.756, 1.306, 2.941, 1.328, 2.127, 1.328, -0.0518, 0.7987, 0.3156, -0.3887, 0.3156, 0.1053, 0.553, 0.1053, 1.027, 0.7987, 0.6713, 3.059, 0.6713, 2.936, 0.004064, 2.936, 0.004064, 3.059, 1.027, 0.7987, 0.553, -0.3887, 0.553, 0.1053, 0.3156, 0.1053, 0.3156, -0.2378, -0.0518, 0.7987, 2.097, -0.3887, 2.015, -0.3887, 2.015, 0.1053, 2.097, 0.1053, 0.004064, 3.059, 0.004064, 2.936, 0.6713, 2.936, 0.6713, 3.059, -0.9344, -0.3887, -0.8554, -0.3887, -0.8554, 0.1053, -0.9344, 0.1053, -0.4489, -1.3, -0.4489, -1.59, -1.152, -1.59, -1.152, -1.3, -0.4489, 2.791, -0.4489, 2.51, -1.152, 2.51, -1.152, 2.791, -0.4489, 1.677, -0.4489, 1.261, -1.152, 1.261, -1.152, 1.677, -0.4489, 0.6165, -0.4489, 0.3064, -1.152, 0.3064, -1.152, 0.6165, -0.4489, -0.5106, -0.4489, -0.9427, -1.152, -0.9427, -1.152, -0.5106, -1.152, -0.11, -1.966, -0.11, -1.966, 0.3064, -1.152, 0.3064, 2.127, 1.677, 2.941, 1.677, 2.941, 1.261, 2.127, 1.261, -1.152, 2.078, -1.966, 2.078, -1.966, 2.51, -1.152, 2.51, 2.127, -0.5106, 2.941, -0.5106, 2.941, -0.9427, 2.127, -0.9427, 1.452, 0.1882, -0.4769, 0.1882, -0.4769, -0.009087, -0.4483, -0.009087, -0.1969, -0.009087, -0.2828, -0.4274, -0.09366, -0.4274, 0.08011, -0.4274, 0.2429, -0.4274, 0.2186, -0.009087, 0.4125, -0.009087, 0.5627, -0.009087, 0.7566, -0.009087, 0.7306, -0.4274, 0.8951, -0.4274, 1.069, -0.4274, 1.213, -0.4274, 1.172, -0.009087, 1.389, -0.009087, 1.452, -0.009087, -0.7853, 0.8174, -0.3629, 0.8174, -0.3629, 1.194, -0.7853, 1.194, -0.807, 0.7987, -0.9999, 0.7987, -0.9999, 1.176, -0.807, 1.176, -0.01388, 0.7987, 0.2635, 0.7987, 0.2635, 1.176, -0.01388, 1.176, -0.7853, 0.8174, -0.3629, 0.8174, -0.3629, 1.194, -0.7853, 1.194, -0.3629, 0.8174, -0.7853, 0.8174, -0.7853, 1.194, -0.3629, 1.194, 0.4701, 0.7987, 0.2635, 0.7987, 0.2635, 1.176, 0.4701, 1.176, 1.76, 0.8174, 1.338, 0.8174, 1.338, 1.194, 1.76, 1.194, 1.338, 0.8174, 1.76, 0.8174, 1.76, 1.194, 1.338, 1.194, 1.919, 0.7987, 1.732, 0.7987, 1.732, 1.176, 1.919, 1.176, 1.919, 0.7987, 2.163, 0.7987, 2.163, 1.176, 1.919, 1.176, 2.941, 0.7987, 2.127, 0.7987, 2.127, 1.176, 2.941, 1.176, 0.001761, 0.8174, -0.3629, 0.8174, -0.3629, 1.194, 0.001761, 1.194, -0.2808, 0.7987, -0.5687, 0.7987, -0.5687, 1.176, -0.2808, 1.176, 1.338, 0.8174, 1.76, 0.8174, 1.76, 1.194, 1.338, 1.194, -0.807, 0.7987, -0.5687, 0.7987, -0.5687, 1.176, -0.807, 1.176, 1.177, 0.7987, 0.8995, 0.7987, 0.8995, 1.176, 1.177, 1.176, 0.6929, 0.7987, 0.8995, 0.7987, 0.8995, 1.176, 0.6929, 1.176, -0.3629, 0.8174, -0.7853, 0.8174, -0.7853, 1.194, -0.3629, 1.194, 0.9735, 0.8174, 1.338, 0.8174, 1.338, 1.194, 0.9735, 1.194, 1.444, 0.7987, 1.732, 0.7987, 1.732, 1.176, 1.444, 1.176, -1.152, 1.176, -0.7591, 1.176, -0.7591, 1.476, -1.152, 1.476, 0.8995, 1.176, 1.177, 1.176, 1.177, 1.476, 0.8995, 1.476, 1.734, 1.176, 2.127, 1.176, 2.127, 1.476, 1.734, 1.476, 1.734, 1.176, 2.127, 1.176, 2.127, 1.476, 1.734, 1.476, -0.8494, 1.176, -0.9999, 1.176, -0.9999, 1.269, -0.8494, 1.269, 0.1754, 1.176, 0.7998, 1.176, 0.7998, 1.476, 0.1754, 1.476, 1.338, 1.194, 1.76, 1.194, 1.76, 1.288, 1.338, 1.288, 1.732, 1.176, 1.444, 1.176, 1.444, 1.476, 1.732, 1.476, 0.2635, 1.176, -0.01388, 1.176, -0.01388, 1.476, 0.2635, 1.476, -0.8494, 1.176, -0.807, 1.176, -0.807, 1.476, -0.8494, 1.476, 1.658, 1.176, 1.444, 1.176, 1.444, 1.476, 1.72, 1.476, -0.7591, 1.176, -0.4489, 1.176, -0.4489, 1.476, -0.7591, 1.476, -1.152, 1.176, -0.7591, 1.176, -0.7591, 1.269, -1.152, 1.269, -0.9999, 1.176, -0.8494, 1.176, -0.8494, 1.269, -0.9999, 1.269, 0.4701, 1.176, 0.6929, 1.176, 0.6929, 1.269, 0.4701, 1.269, 2.941, 1.176, 2.127, 1.176, 2.127, 1.269, 2.941, 1.269, -0.7591, 1.176, -1.152, 1.176, -1.152, 1.269, -0.7591, 1.269, 0.1754, 1.176, -0.4489, 1.176, -0.4489, 1.269, 0.1754, 1.269, 1.338, 1.194, 1.76, 1.194, 1.76, 1.288, 1.338, 1.288, 0.6929, 1.176, 0.4701, 1.176, 0.4701, 1.269, 0.6929, 1.269, 0.2635, 1.176, 0.4701, 1.176, 0.4701, 1.476, 0.2635, 1.476, 1.76, 1.194, 1.338, 1.194, 1.338, 1.288, 1.76, 1.288, -0.807, 1.176, -0.9999, 1.176, -0.9999, 1.476, -0.807, 1.476, -0.7591, 1.176, -1.152, 1.176, -1.152, 1.269, -0.7591, 1.269, 0.942, 1.176, 1.159, 1.176, 1.159, 1.476, 0.9033, 1.476, 1.424, 1.176, 0.7998, 1.176, 0.7998, 1.269, 1.424, 1.269, 0.3257, 1.194, 0.6496, 1.194, 0.6496, 1.494, 0.3257, 1.494, -0.3629, 1.194, -0.7853, 1.194, -0.7853, 1.288, -0.3629, 1.288, -0.3629, 0.8174, 0.001761, 0.8174, 0.001761, 1.194, -0.3629, 1.194, 0.001761, 0.8174, 0.3257, 0.8174, 0.3257, 1.194, 0.001761, 1.194, 0.3257, 0.8174, 0.6496, 0.8174, 0.6496, 1.194, 0.3257, 1.194, 0.6496, 0.8174, 0.9735, 0.8174, 0.9735, 1.194, 0.6496, 1.194, 1.338, 0.8174, 0.9735, 0.8174, 0.9735, 1.194, 1.338, 1.194, 0.9735, 0.8174, 0.6496, 0.8174, 0.6496, 1.194, 0.9735, 1.194, 0.6496, 0.8174, 0.3257, 0.8174, 0.3257, 1.194, 0.6496, 1.194, 0.3257, 0.8174, 0.001761, 0.8174, 0.001761, 1.194, 0.3257, 1.194, 1.172, 1.577, 1.213, 1.995, 1.093, 1.995, 0.8768, 1.995, 0.7306, 1.995, 0.7566, 1.577, 0.5627, 1.577, 0.4125, 1.577, 0.2186, 1.577, 0.2429, 1.995, 0.08011, 1.995, -0.09366, 1.995, -0.2399, 1.995, -0.1969, 1.577, -0.4483, 1.577, -0.4769, 1.577, -0.4769, 1.379, 1.452, 1.379, 1.452, 1.577, 1.389, 1.577, 1.452, 1.379, -0.4769, 1.379, -0.4769, 0.9822, 1.452, 0.9822, 1.452, 0.9822, -0.4769, 0.9822, -0.4769, 0.5852, 1.452, 0.5852, 1.452, 0.5852, -0.4769, 0.5852, -0.4769, 0.1882, 1.452, 0.1882, 2.127, -0.5106, 2.127, -0.9427, 1.424, -0.9427, 1.424, -0.5106, 1.424, -0.5106, 1.424, -0.9427, 0.7998, -0.9427, 0.7998, -0.5106, 0.7998, -0.5106, 0.7998, -0.9427, 0.1754, -0.9427, 0.1754, -0.5106, 0.1754, -0.5106, 0.1754, -0.9427, -0.4489, -0.9427, -0.4489, -0.5106, 2.127, 0.6165, 2.127, 0.3064, 1.424, 0.3064, 1.424, 0.6165, 1.424, 0.6165, 1.424, 0.3064, 0.7998, 0.3064, 0.7998, 0.6165, 0.7998, 0.6165, 0.7998, 0.3064, 0.1754, 0.3064, 0.1754, 0.6165, 0.1754, 0.6165, 0.1754, 0.3064, -0.4489, 0.3064, -0.4489, 0.6165, 2.127, 1.677, 2.127, 1.261, 1.424, 1.261, 1.424, 1.677, 1.424, 1.677, 1.424, 1.261, 0.7998, 1.261, 0.7998, 1.677, 0.7998, 1.677, 0.7998, 1.261, 0.1754, 1.261, 0.1754, 1.677, 0.1754, 1.677, 0.1754, 1.261, -0.4489, 1.261, -0.4489, 1.677, 2.127, 2.791, 2.127, 2.51, 1.424, 2.51, 1.424, 2.791, 1.424, 2.791, 1.424, 2.51, 0.7998, 2.51, 0.7998, 2.791, 0.7998, 2.791, 0.7998, 2.51, 0.1754, 2.51, 0.1754, 2.791, 0.1754, 2.791, 0.1754, 2.51, -0.4489, 2.51, -0.4489, 2.791, 2.127, -1.3, 2.127, -1.59, 1.424, -1.59, 1.424, -1.3, 1.424, -1.3, 1.424, -1.59, 0.7998, -1.59, 0.7998, -1.3, 0.7998, -1.3, 0.7998, -1.59, 0.1754, -1.59, 0.1754, -1.3, 0.1754, -1.3, 0.1754, -1.59, -0.4489, -1.59, -0.4489, -1.3, 0.1754, -0.9427, 0.1754, -1.3, -0.4489, -1.3, -0.4489, -0.9427, 0.7998, -0.9427, 0.7998, -1.3, 0.1754, -1.3, 0.1754, -0.9427, 1.424, -0.9427, 1.424, -1.3, 0.7998, -1.3, 0.7998, -0.9427, 2.127, -0.9427, 2.127, -1.3, 1.424, -1.3, 1.424, -0.9427, 0.8995, 1.176, 0.6929, 1.176, 0.6929, 1.476, 0.8995, 1.476, -1.152, 1.176, -0.7591, 1.176, -0.7591, 1.269, -1.152, 1.269, -0.9999, 0.7987, -0.807, 0.7987, -0.807, 1.176, -0.9999, 1.176, -0.5687, 0.7987, -0.807, 0.7987, -0.807, 1.176, -0.5687, 1.176, -0.4489, -0.9427, -0.4489, -1.3, -1.152, -1.3, -1.152, -0.9427, 0.1754, 3.157, 0.1754, 2.791, -0.4489, 2.791, -0.4489, 3.157, 0.7998, 3.157, 0.7998, 2.791, 0.1754, 2.791, 0.1754, 3.157, 1.424, 3.157, 1.424, 2.791, 0.7998, 2.791, 0.7998, 3.157, 2.127, 3.157, 2.127, 2.791, 1.424, 2.791, 1.424, 3.157, 1.444, 1.176, 1.732, 1.176, 1.732, 1.476, 1.444, 1.476, 1.734, 1.176, 2.127, 1.176, 2.127, 1.269, 1.734, 1.269, 1.732, 0.7987, 1.919, 0.7987, 1.919, 1.176, 1.732, 1.176, 2.163, 0.7987, 1.919, 0.7987, 1.919, 1.176, 2.163, 1.176, -0.4489, 3.157, -0.4489, 2.791, -1.152, 2.791, -1.152, 3.157, 0.1754, 0.3064, 0.1754, -0.11, -0.4489, -0.11, -0.4489, 0.3064, 0.1754, -0.11, 0.1754, -0.5106, -0.4489, -0.5106, -0.4489, -0.11, 0.7998, 0.3064, 0.7998, -0.11, 0.1754, -0.11, 0.1754, 0.3064, 0.7998, -0.11, 0.7998, -0.5106, 0.1754, -0.5106, 0.1754, -0.11, 1.424, 0.3064, 1.424, -0.11, 0.7998, -0.11, 0.7998, 0.3064, 1.424, -0.11, 1.424, -0.5106, 0.7998, -0.5106, 0.7998, -0.11, 2.127, 0.3064, 2.127, -0.11, 1.424, -0.11, 1.424, 0.3064, 2.127, -0.11, 2.127, -0.5106, 1.424, -0.5106, 1.424, -0.11, 0.9735, 1.194, 1.338, 1.194, 1.338, 1.494, 0.9735, 1.494, -0.7591, 1.176, -1.152, 1.176, -1.152, 1.269, -0.7591, 1.269, -0.3629, 1.194, 0.001761, 1.194, 0.001761, 1.494, -0.3629, 1.494, 0.7998, 1.176, 1.424, 1.176, 1.424, 1.269, 0.7998, 1.269, 0.2635, 0.7987, -0.01388, 0.7987, -0.01388, 1.176, 0.2635, 1.176, -0.01388, 0.7987, -0.2808, 0.7987, -0.2808, 1.176, -0.01388, 1.176, -0.5687, 0.7987, -0.2808, 0.7987, -0.2808, 1.176, -0.5687, 1.176, -0.2808, 0.7987, -0.01388, 0.7987, -0.01388, 1.176, -0.2808, 1.176, 2.127, 0.3064, 2.941, 0.3064, 2.941, -0.11, 2.127, -0.11, 2.127, -0.11, 2.941, -0.11, 2.941, -0.5106, 2.127, -0.5106, -1.152, -0.9427, -1.966, -0.9427, -1.966, -0.5106, -1.152, -0.5106, -1.152, -0.5106, -1.966, -0.5106, -1.966, -0.11, -1.152, -0.11, -0.4489, 0.3064, -0.4489, -0.11, -1.152, -0.11, -1.152, 0.3064, -0.4489, -0.11, -0.4489, -0.5106, -1.152, -0.5106, -1.152, -0.11, 0.1754, 1.261, 0.1754, 0.9509, -0.4489, 0.9509, -0.4489, 1.261, 0.1754, 0.9509, 0.1754, 0.6165, -0.4489, 0.6165, -0.4489, 0.9509, 0.7998, 1.261, 0.7998, 0.9509, 0.1754, 0.9509, 0.1754, 1.261, 0.7998, 0.9509, 0.7998, 0.6165, 0.1754, 0.6165, 0.1754, 0.9509, 1.424, 1.261, 1.424, 0.9509, 0.7998, 0.9509, 0.7998, 1.261, 1.424, 0.9509, 1.424, 0.6165, 0.7998, 0.6165, 0.7998, 0.9509, 2.127, 1.261, 2.127, 0.9509, 1.424, 0.9509, 1.424, 1.261, 2.127, 0.9509, 2.127, 0.6165, 1.424, 0.6165, 1.424, 0.9509, -1.966, 1.176, -1.417, 1.176, -1.417, 1.476, -1.966, 1.476, 2.127, 1.176, 1.734, 1.176, 1.734, 1.269, 2.127, 1.269, 0.2185, 1.176, -0.02302, 1.176, -0.02302, 1.476, 0.2546, 1.476, 2.127, 1.176, 1.734, 1.176, 1.734, 1.269, 2.127, 1.269, 0.2635, 0.7987, 0.4701, 0.7987, 0.4701, 1.176, 0.2635, 1.176, 0.4701, 0.7987, 0.6929, 0.7987, 0.6929, 1.176, 0.4701, 1.176, 0.8995, 0.7987, 0.6929, 0.7987, 0.6929, 1.176, 0.8995, 1.176, 0.6929, 0.7987, 0.4701, 0.7987, 0.4701, 1.176, 0.6929, 1.176, -0.4489, 1.261, -0.4489, 0.9509, -1.152, 0.9509, -1.152, 1.261, -0.4489, 0.9509, -0.4489, 0.6165, -1.152, 0.6165, -1.152, 0.9509, 0.1754, 2.51, 0.1754, 2.078, -0.4489, 2.078, -0.4489, 2.51, 0.1754, 2.078, 0.1754, 1.677, -0.4489, 1.677, -0.4489, 2.078, 0.7998, 2.51, 0.7998, 2.078, 0.1754, 2.078, 0.1754, 2.51, 0.7998, 2.078, 0.7998, 1.677, 0.1754, 1.677, 0.1754, 2.078, 1.424, 2.51, 1.424, 2.078, 0.7998, 2.078, 0.7998, 2.51, 1.424, 2.078, 1.424, 1.677, 0.7998, 1.677, 0.7998, 2.078, 2.127, 2.51, 2.127, 2.078, 1.424, 2.078, 1.424, 2.51, 2.127, 2.078, 2.127, 1.677, 1.424, 1.677, 1.424, 2.078, -0.9999, 1.176, -0.807, 1.176, -0.807, 1.476, -0.9999, 1.476, 1.444, 1.176, 1.186, 1.176, 1.186, 1.269, 1.444, 1.269, 1.177, 1.176, 0.8995, 1.176, 0.8995, 1.476, 1.177, 1.476, -0.4489, 1.176, 0.1754, 1.176, 0.1754, 1.269, -0.4489, 1.269, 0.8995, 0.7987, 1.177, 0.7987, 1.177, 1.176, 0.8995, 1.176, 1.177, 0.7987, 1.444, 0.7987, 1.444, 1.176, 1.177, 1.176, 1.732, 0.7987, 1.444, 0.7987, 1.444, 1.176, 1.732, 1.176, 1.444, 0.7987, 1.177, 0.7987, 1.177, 1.176, 1.444, 1.176, -1.152, 1.261, -1.966, 1.261, -1.966, 1.677, -1.152, 1.677, -1.152, 1.677, -1.966, 1.677, -1.966, 2.078, -1.152, 2.078, 2.127, 2.51, 2.941, 2.51, 2.941, 2.078, 2.127, 2.078, 2.127, 2.078, 2.941, 2.078, 2.941, 1.677, 2.127, 1.677, -0.4489, 2.51, -0.4489, 2.078, -1.152, 2.078, -1.152, 2.51, -0.4489, 2.078, -0.4489, 1.677, -1.152, 1.677, -1.152, 2.078, -0.7591, 2.791, -0.7591, 2.931, -1.152, 3.157, -1.152, 2.791, 1.424, 2.931, 1.734, 2.931, 2.127, 3.157, 1.424, 3.157, 1.734, -1.3, 1.734, -1.364, 2.127, -1.59, 2.127, -1.3, -0.4489, -1.364, -0.7591, -1.364, -1.152, -1.59, -0.4489, -1.59, -0.7591, 0.9509, -0.7591, 1.383, -1.152, 1.261, -1.152, 0.9509, 1.734, 0.6165, 1.734, 0.1847, 2.127, 0.3064, 2.127, 0.6165, -1.417, -0.1237, -1.417, 0.293, -1.966, 0.3064, -1.966, -0.11, -1.417, 2.132, -1.417, 2.492, -1.966, 2.51, -1.966, 2.078, 2.392, 1.691, 2.392, 1.267, 2.941, 1.261, 2.941, 1.677, 2.392, -0.5106, 2.392, -0.9318, 2.941, -0.9427, 2.941, -0.5106, 1.734, -1.364, 1.424, -1.364, 1.424, -1.59, 2.127, -1.59, 0.7998, -1.364, 0.1754, -1.364, 0.1754, -1.59, 0.7998, -1.59, -0.7591, 2.931, -0.4489, 2.931, -0.4489, 3.157, -1.152, 3.157, 0.1754, 2.931, 0.7998, 2.931, 0.7998, 3.157, 0.1754, 3.157, -0.7591, -1.364, -0.7591, -1.3, -1.152, -1.3, -1.152, -1.59, 1.734, 2.931, 1.734, 2.791, 2.127, 2.791, 2.127, 3.157, 2.392, 0.293, 2.392, -0.1237, 2.941, -0.11, 2.941, 0.3064, -1.417, -0.9318, -1.417, -0.5106, -1.966, -0.5106, -1.966, -0.9427, 1.734, 1.383, 1.734, 0.9509, 2.127, 0.9509, 2.127, 1.261, -0.7591, 0.1847, -0.7591, 0.6165, -1.152, 0.6165, -1.152, 0.3064, 2.392, 2.492, 2.392, 2.078, 2.941, 2.078, 2.941, 2.51, -1.417, 1.267, -1.417, 1.65, -1.966, 1.677, -1.966, 1.261, 2.127, 1.176, 1.734, 1.176, 1.734, 1.476, 2.127, 1.476, -0.5687, 1.176, -0.2808, 1.176, -0.2808, 1.476, -0.5687, 1.476, 1.734, 1.176, 1.424, 1.176, 1.424, 1.476, 1.734, 1.476, -0.7591, 1.176, -1.152, 1.176, -1.152, 1.476, -0.7591, 1.476, 0.4701, 1.176, 0.2635, 1.176, 0.2635, 1.476, 0.4701, 1.476, -1.152, 1.176, -0.7591, 1.176, -0.7591, 1.476, -1.152, 1.476, 0.7998, 1.176, 0.1754, 1.176, 0.1754, 1.476, 0.7998, 1.476, 1.919, 1.176, 2.012, 1.176, 2.012, 1.476, 1.919, 1.476, 0.6929, 1.176, 0.8995, 1.176, 0.8995, 1.476, 0.6929, 1.476, -1.152, 1.176, -0.7591, 1.176, -0.7591, 1.476, -1.152, 1.476, 1.424, 1.176, 1.734, 1.176, 1.734, 1.476, 1.424, 1.476, -0.8494, 1.176, -0.9999, 1.176, -0.9999, 1.476, -0.8494, 1.476, -0.7591, 1.176, -1.152, 1.176, -1.152, 1.476, -0.7591, 1.476, -0.807, 1.176, -0.8494, 1.176, -0.8494, 1.476, -0.807, 1.476, 0.1825, 1.176, 0.4701, 1.176, 0.4701, 1.476, 0.1825, 1.476, -0.9999, 1.176, -0.8494, 1.176, -0.8494, 1.476, -0.9999, 1.476, -0.7591, 1.176, -1.152, 1.176, -1.152, 1.476, -0.7591, 1.476, -0.4489, 1.176, -0.7591, 1.176, -0.7591, 1.476, -0.4489, 1.476, -0.8494, 1.176, -0.9999, 1.176, -0.9999, 1.476, -0.8494, 1.476, 2.127, 1.176, 1.734, 1.176, 1.734, 1.476, 2.127, 1.476, 2.127, 1.176, 1.734, 1.176, 1.734, 1.476, 2.127, 1.476, 0.9806, 1.176, 0.6929, 1.176, 0.6929, 1.476, 0.9806, 1.476, -0.9999, 1.176, -0.8494, 1.176, -0.8494, 1.476, -0.9999, 1.476, 1.734, 1.176, 2.127, 1.176, 2.127, 1.476, 1.734, 1.476, 0.6929, 1.176, 0.9806, 1.176, 0.9806, 1.476, 0.6929, 1.476, 2.012, 1.176, 2.163, 1.176, 2.163, 1.476, 2.012, 1.476, -0.7853, 1.194, -0.5005, 1.194, -0.5005, 1.494, -0.7853, 1.494, 2.163, 1.176, 2.012, 1.176, 2.012, 1.476, 2.163, 1.476, 2.392, 1.176, 2.941, 1.176, 2.941, 1.476, 2.392, 1.476, -0.5005, 1.194, -0.7853, 1.194, -0.7853, 1.494, -0.5005, 1.494, 0.4701, 1.176, 0.1825, 1.176, 0.1825, 1.476, 0.4701, 1.476, 2.012, 1.176, 2.163, 1.176, 2.163, 1.476, 2.012, 1.476, 2.941, 1.176, 2.392, 1.176, 2.392, 1.476, 2.941, 1.476, -0.7853, 1.194, -0.5005, 1.194, -0.5005, 1.494, -0.7853, 1.494, -0.02302, 1.176, 0.2185, 1.176, 0.2546, 1.476, -0.02302, 1.476, 2.163, 1.176, 2.012, 1.176, 2.012, 1.476, 2.163, 1.476, -1.417, 1.176, -1.966, 1.176, -1.966, 1.476, -1.417, 1.476, -0.2808, 1.176, -0.5687, 1.176, -0.5687, 1.476, -0.2808, 1.476, -0.5005, 1.194, -0.7853, 1.194, -0.7853, 1.494, -0.5005, 1.494, 1.48, 1.176, 1.658, 1.176, 1.72, 1.476, 1.48, 1.476, -1.966, 1.176, -1.417, 1.176, -1.417, 1.476, -1.966, 1.476, 1.76, 1.194, 1.476, 1.194, 1.476, 1.494, 1.76, 1.494, 1.186, 1.176, 0.942, 1.176, 0.9033, 1.476, 1.186, 1.476, -0.01388, 1.176, 0.2635, 1.176, 0.2635, 1.476, -0.01388, 1.476, 1.476, 1.194, 1.76, 1.194, 1.76, 1.494, 1.476, 1.494, 1.919, 1.176, 2.163, 1.176, 2.163, 1.476, 1.919, 1.476, -0.2808, 1.176, -0.5615, 1.176, -0.5615, 1.476, -0.2808, 1.476, 0.001761, 1.194, -0.3629, 1.194, -0.3629, 1.494, 0.001761, 1.494, 2.941, 1.176, 2.392, 1.176, 2.392, 1.476, 2.941, 1.476, 2.392, 1.176, 2.941, 1.176, 2.941, 1.476, 2.392, 1.476, 2.163, 1.176, 1.919, 1.176, 1.919, 1.476, 2.163, 1.476, -0.4977, 1.176, -0.2808, 1.176, -0.2808, 1.476, -0.5615, 1.476, 1.476, 1.194, 1.76, 1.194, 1.76, 1.494, 1.476, 1.494, 2.941, 1.176, 2.392, 1.176, 2.392, 1.476, 2.941, 1.476, 2.012, 1.176, 1.919, 1.176, 1.919, 1.476, 2.012, 1.476, 1.338, 1.194, 0.9735, 1.194, 0.9735, 1.494, 1.338, 1.494, 0.6496, 1.194, 0.3257, 1.194, 0.3257, 1.494, 0.6496, 1.494, -1.417, 1.176, -1.966, 1.176, -1.966, 1.476, -1.417, 1.476, -0.7591, -1.3, -0.7591, -0.7405, -1.152, -0.9427, -1.152, -1.3, 1.734, 2.791, 1.734, 2.308, 2.127, 2.51, 2.127, 2.791, -1.417, 2.4, -0.7591, 2.308, -1.152, 2.51, -1.966, 2.51, 1.734, 2.308, 2.392, 2.4, 2.941, 2.51, 2.127, 2.51, 2.392, 1.325, 1.734, 1.383, 2.127, 1.261, 2.941, 1.261, 1.734, 0.1847, 2.392, 0.2389, 2.941, 0.3064, 2.127, 0.3064, 2.392, -0.7405, 1.734, -0.7405, 2.127, -0.9427, 2.941, -0.9427, -1.417, 0.2389, -0.7591, 0.1847, -1.152, 0.3064, -1.966, 0.3064, -0.7591, -0.7405, -1.417, -0.8362, -1.966, -0.9427, -1.152, -0.9427, -0.7591, 1.383, -1.417, 1.325, -1.966, 1.261, -1.152, 1.261, 1.424, -1.364, 0.7998, -1.364, 0.7998, -1.59, 1.424, -1.59, 0.1754, -1.364, -0.4489, -1.364, -0.4489, -1.59, 0.1754, -1.59, -0.4489, 2.931, 0.1754, 2.931, 0.1754, 3.157, -0.4489, 3.157, 0.7998, 2.931, 1.424, 2.931, 1.424, 3.157, 0.7998, 3.157, 1.734, -0.7405, 1.734, -1.3, 2.127, -1.3, 2.127, -0.9427, -0.7591, 2.308, -0.7591, 2.791, -1.152, 2.791, -1.152, 2.51, 2.392, -0.1237, 2.392, -0.5106, 2.941, -0.5106, 2.941, -0.11, -1.417, -0.5106, -1.417, -0.1237, -1.966, -0.11, -1.966, -0.5106, 1.734, 0.9509, 1.734, 0.6165, 2.127, 0.6165, 2.127, 0.9509, -0.7591, 0.6165, -0.7591, 0.9509, -1.152, 0.9509, -1.152, 0.6165, 2.392, 2.078, 2.392, 1.691, 2.941, 1.677, 2.941, 2.078, -1.417, 1.691, -1.417, 2.078, -1.966, 2.078, -1.966, 1.677, -1.152, 1.176, -0.7591, 1.176, -0.7591, 1.269, -1.152, 1.269, -0.3629, 1.194, -0.7853, 1.194, -0.7853, 1.288, -0.3629, 1.288, 0.4701, 1.176, 0.6929, 1.176, 0.6929, 1.269, 0.4701, 1.269, -0.9999, 1.176, -0.8494, 1.176, -0.8494, 1.269, -0.9999, 1.269, 1.734, 1.176, 2.127, 1.176, 2.127, 1.269, 1.734, 1.269, 1.734, 1.176, 2.127, 1.176, 2.127, 1.269, 1.734, 1.269, -0.807, 1.176, -0.434, 1.176, -0.434, 1.269, -0.807, 1.269, -0.7853, 1.194, -0.3629, 1.194, -0.3629, 1.288, -0.7853, 1.288, -0.8494, 1.176, -0.9999, 1.176, -0.9999, 1.269, -0.8494, 1.269, 2.127, 1.176, 1.734, 1.176, 1.734, 1.269, 2.127, 1.269, -0.7853, 1.194, -0.3629, 1.194, -0.3629, 1.288, -0.7853, 1.288, 0.6929, 1.176, 0.4701, 1.176, 0.4701, 1.269, 0.6929, 1.269, 2.163, 1.176, 2.012, 1.176, 2.012, 1.269, 2.163, 1.269, -1.417, 1.176, -1.966, 1.176, -1.966, 1.269, -1.417, 1.269, 1.919, 1.176, 1.597, 1.176, 1.597, 1.269, 1.919, 1.269, 2.012, 1.176, 2.163, 1.176, 2.163, 1.269, 2.012, 1.269, 2.941, 1.176, 2.392, 1.176, 2.392, 1.269, 2.941, 1.269, -1.966, 1.176, -1.417, 1.176, -1.417, 1.269, -1.966, 1.269, 2.163, 1.176, 2.012, 1.176, 2.012, 1.269, 2.163, 1.269, 2.392, 1.176, 2.941, 1.176, 2.941, 1.269, 2.392, 1.269, -1.417, 1.176, -1.966, 1.176, -1.966, 1.269, -1.417, 1.269, 2.012, 1.176, 2.163, 1.176, 2.163, 1.269, 2.012, 1.269, -1.966, 1.176, -1.417, 1.176, -1.417, 1.269, -1.966, 1.269, -1.966, 1.176, -1.417, 1.176, -1.417, 1.269, -1.966, 1.269, -1.417, 1.176, -1.966, 1.176, -1.966, 1.269, -1.417, 1.269, -0.01388, 1.176, -0.2808, 1.176, -0.2808, 1.269, -0.01388, 1.269, 2.392, 1.176, 2.941, 1.176, 2.941, 1.269, 2.392, 1.269, 1.919, 1.176, 1.732, 1.176, 1.732, 1.269, 1.919, 1.269, 2.941, 1.176, 2.392, 1.176, 2.392, 1.269, 2.941, 1.269, -0.2808, 1.176, -0.01388, 1.176, -0.01388, 1.269, -0.2808, 1.269, 2.392, 1.176, 2.941, 1.176, 2.941, 1.269, 2.392, 1.269, 2.941, 1.176, 2.392, 1.176, 2.392, 1.269, 2.941, 1.269, 1.597, 1.176, 1.919, 1.176, 1.919, 1.269, 1.597, 1.269, -1.417, 1.176, -0.7591, 1.176, -0.7591, 1.269, -1.417, 1.269, 0.3257, 1.194, 0.001761, 1.194, 0.001761, 1.288, 0.3257, 1.288, 2.941, -0.9427, 2.392, -0.9318, 2.392, -0.7405, 2.941, -0.9427, 2.392, 1.176, 2.941, 1.176, 2.941, 1.269, 2.392, 1.269, 1.734, 1.176, 2.392, 1.176, 2.392, 1.269, 1.734, 1.269, -0.2808, 1.176, -0.02302, 1.176, -0.02302, 1.269, -0.2808, 1.269, -1.966, 1.176, -1.417, 1.176, -1.417, 1.269, -1.966, 1.269, 2.392, 1.176, 1.734, 1.176, 1.734, 1.269, 2.392, 1.269, 0.9735, 1.194, 0.6496, 1.194, 0.6496, 1.288, 0.9735, 1.288, -1.417, 1.176, -1.966, 1.176, -1.966, 1.269, -1.417, 1.269, 1.734, 1.176, 2.392, 1.176, 2.392, 1.269, 1.734, 1.269, 1.444, 1.176, 1.177, 1.176, 1.177, 1.269, 1.444, 1.269, -0.02302, 1.176, -0.2808, 1.176, -0.2808, 1.269, -0.02302, 1.269, 2.392, -0.9318, 1.734, -0.7405, 1.734, -0.7405, 2.392, -0.7405, -0.5687, 1.176, -0.807, 1.176, -0.807, 1.269, -0.5687, 1.269, 0.6496, 1.194, 0.9735, 1.194, 0.9735, 1.288, 0.6496, 1.288, -1.417, 1.176, -0.7591, 1.176, -0.7591, 1.269, -1.417, 1.269, 1.177, 1.176, 1.444, 1.176, 1.444, 1.269, 1.177, 1.269, -0.807, 1.176, -0.5687, 1.176, -0.5687, 1.269, -0.807, 1.269, -0.7591, 1.176, -1.417, 1.176, -1.417, 1.269, -0.7591, 1.269, 1.732, 1.176, 1.919, 1.176, 1.919, 1.269, 1.732, 1.269, 0.001761, 1.194, 0.3257, 1.194, 0.3257, 1.288, 0.001761, 1.288, -0.7591, 1.176, -1.417, 1.176, -1.417, 1.269, -0.7591, 1.269, 1.159, 1.176, 1.48, 1.176, 1.444, 1.269, 1.186, 1.269, -0.434, 1.176, -0.807, 1.176, -0.807, 1.269, -0.434, 1.269, 0.2104, 0.7864, 0.2104, 1.019, 0.08898, 1.019, 0.08898, 0.7864, 0.2104, 0.7864, 0.08898, 0.7864, 0.08898, -0.3368, 0.2104, -0.3368, 0.653, 0.4453, 0.2658, 0.4453, 0.2663, 0.3983, 0.6535, 0.3983, 0.6535, 0.7163, 0.2663, 0.7163, 0.2658, 0.6668, 0.653, 0.6668, 0.653, 0.6668, 0.2658, 0.6668, 0.2658, 0.4453, 0.653, 0.4453, 0.9118, 0.7864, 0.7835, 0.7864, 0.7835, -0.3368, 0.9118, -0.3368, 0.2658, 0.6668, 0.653, 0.6668, 0.653, 0.4453, 0.2658, 0.4453, 0.9118, 0.7864, 0.9118, 1.019, 0.7835, 1.019, 0.7835, 0.7864, 0.7835, 0.7864, 0.7835, 1.019, 0.2104, 1.019, 0.2104, 0.7864, 0.2658, 0.7864, 0.653, 0.7864, 0.653, -0.3368, 0.2658, -0.3368, 0.7835, 0.7864, 0.9118, 0.7864, 0.9118, -0.3368, 0.7835, -0.3368, 0.6535, 0.7864, 0.2663, 0.7864, 0.2663, -0.3368, 0.6535, -0.3368, 0.2663, 0.7864, 0.6535, 0.7864, 0.6535, -0.3368, 0.2663, -0.3368, 0.08898, 0.7864, 0.2104, 0.7864, 0.2104, -0.3368, 0.08898, -0.3368, 0.653, 0.7864, 0.2658, 0.7864, 0.2658, -0.3368, 0.653, -0.3368, -0.09966, -2.245, -0.1051, -2.03, -0.06378, -1.925, 0.05402, -1.835, 0.103, -1.819, -1.028, -1.819, -1.028, -2.245, 0.9762, -2.245, 0.9817, -2.03, 0.9403, -1.925, 0.8225, -1.835, 0.7736, -1.819, 2.004, -1.819, 2.004, -2.245, 0.6231, 0.4185, 0.6223, 0.2868, 0.6871, 0.2868, 0.6883, 0.4185, 0.6235, 0.4832, 0.6231, 0.4185, 0.6883, 0.4185, 0.6889, 0.4832, 0.5, 0.3152, 0.6275, 0.3148, 0.6275, 0.2167, 0.5, 0.2173, 0.7356, 0.6859, 0.7056, 0.686, 0.7056, 0.7845, 0.7356, 0.7843, 0.2644, 0.6859, 0.1922, 0.6854, 0.1922, 0.7836, 0.2644, 0.7843, 0.3769, 0.4185, 0.3765, 0.4832, 0.3111, 0.4832, 0.3117, 0.4185, 0.2944, 0.314, 0.3725, 0.3148, 0.3725, 0.2167, 0.2944, 0.2155, 0.7056, 0.686, 0.6275, 0.6852, 0.6275, 0.7833, 0.7056, 0.7845, 0.3769, 0.4185, 0.3777, 0.2868, 0.3129, 0.2868, 0.3117, 0.4185, 0.2944, 0.686, 0.2644, 0.6859, 0.2644, 0.7843, 0.2944, 0.7845, 0.7056, 0.314, 0.7356, 0.3141, 0.7356, 0.2157, 0.7056, 0.2155, 0.1922, 0.3146, 0.2644, 0.3141, 0.2644, 0.2157, 0.1922, 0.2164, 0.6223, 0.2868, 0.6231, 0.4185, 0.6883, 0.4185, 0.6871, 0.2868, 0.3725, 0.6852, 0.2944, 0.686, 0.2944, 0.7845, 0.3725, 0.7833, 0.6231, 0.4185, 0.6235, 0.4832, 0.6889, 0.4832, 0.6883, 0.4185, 0.3725, 0.3148, 0.5, 0.3152, 0.5, 0.2173, 0.3725, 0.2167, 0.3777, 0.2868, 0.3769, 0.4185, 0.3117, 0.4185, 0.3129, 0.2868, 0.5, 0.6848, 0.3725, 0.6852, 0.3725, 0.7833, 0.5, 0.7827, 0.8078, 0.6854, 0.7356, 0.6859, 0.7356, 0.7843, 0.8078, 0.7836, 0.2644, 0.3141, 0.2944, 0.314, 0.2944, 0.2155, 0.2644, 0.2157, 0.3765, 0.4832, 0.3769, 0.4185, 0.3117, 0.4185, 0.3111, 0.4832, 0.6275, 0.6852, 0.5, 0.6848, 0.5, 0.7827, 0.6275, 0.7833, 0.6275, 0.3148, 0.7056, 0.314, 0.7056, 0.2155, 0.6275, 0.2167, 0.7356, 0.3141, 0.8078, 0.3146, 0.8078, 0.2164, 0.7356, 0.2157])
me_cube_014.use_remesh_preserve_volume = False
me_cube_014.use_remesh_preserve_attributes = False
me_cube_014.use_mirror_vertex_groups = False
me_cube_014.update()
me_cube_009 = bpy.data.meshes.new('Cube.009')
me_cube_009.from_pydata([(-1.0, -1.0, -1.0), (-1.0, -1.0, 1.0), (-1.0, 1.0, -1.0), (-1.0, 1.0, 1.0), (1.0, -1.0, -1.0), (1.0, -1.0, 1.0), (1.0, 1.0, -1.0), (1.0, 1.0, 1.0), (-1.0, 0.8182, -1.0), (-1.0, 0.6364, -1.0), (-1.0, 0.4545, -1.0), (-1.0, 0.2727, -1.0), (-1.0, 0.09091, -1.0), (-1.0, -0.09091, -1.0), (-1.0, -0.2727, -1.0), (-1.0, -0.4545, -1.0), (-1.0, -0.6364, -1.0), (-1.0, -0.8182, -1.0), (-1.0, -0.8182, 1.0), (-1.0, -0.6364, 1.0), (-1.0, -0.4545, 1.0), (-1.0, -0.2727, 1.0), (-1.0, -0.09091, 1.0), (-1.0, 0.09091, 1.0), (-1.0, 0.2727, 1.0), (-1.0, 0.4545, 1.0), (-1.0, 0.6364, 1.0), (-1.0, 0.8182, 1.0), (1.0, -0.8182, -1.0), (1.0, -0.6364, -1.0), (1.0, -0.4545, -1.0), (1.0, -0.2727, -1.0), (1.0, -0.09091, -1.0), (1.0, 0.09091, -1.0), (1.0, 0.2727, -1.0), (1.0, 0.4545, -1.0), (1.0, 0.6364, -1.0), (1.0, 0.8182, -1.0), (1.0, 0.8182, 1.0), (1.0, 0.6364, 1.0), (1.0, 0.4545, 1.0), (1.0, 0.2727, 1.0), (1.0, 0.09091, 1.0), (1.0, -0.09091, 1.0), (1.0, -0.2727, 1.0), (1.0, -0.4545, 1.0), (1.0, -0.6364, 1.0), (1.0, -0.8182, 1.0), (-0.7274, 1.0, 1.0), (0.5091, 1.0, 1.0), (0.5091, -1.0, 1.0), (-0.7274, -1.0, 1.0), (-0.7274, 0.8182, 1.0), (0.5091, 0.8182, 1.0), (-0.7274, 0.6364, 1.0), (0.5091, 0.6364, 1.0), (-0.7274, 0.4545, 1.0), (0.5091, 0.4545, 1.0), (-0.7274, 0.2727, 1.0), (0.5091, 0.2727, 1.0), (-0.7274, 0.09091, 1.0), (0.5091, 0.09091, 1.0), (-0.7274, -0.09091, 1.0), (0.5091, -0.09091, 1.0), (-0.7274, -0.2727, 1.0), (0.5091, -0.2727, 1.0), (-0.7274, -0.4545, 1.0), (0.5091, -0.4545, 1.0), (-0.7274, -0.6364, 1.0), (0.5091, -0.6364, 1.0), (-0.7274, -0.8182, 1.0), (0.5091, -0.8182, 1.0), (0.5091, 1.0, 1.19), (1.0, 1.0, 1.19), (1.0, -0.8182, 1.19), (1.0, -1.0, 1.19), (1.0, 0.8182, 1.19), (1.0, 0.6364, 1.19), (1.0, 0.4545, 1.19), (1.0, 0.2727, 1.19), (1.0, 0.09091, 1.19), (1.0, -0.09091, 1.19), (1.0, -0.2727, 1.19), (1.0, -0.4545, 1.19), (1.0, -0.6364, 1.19), (0.5091, 0.8182, 1.19), (0.5091, 0.6364, 1.19), (0.5091, 0.4545, 1.19), (0.5091, 0.2727, 1.19), (0.5091, 0.09091, 1.19), (0.5091, -0.09091, 1.19), (0.5091, -0.2727, 1.19), (0.5091, -0.4545, 1.19), (0.5091, -0.6364, 1.19), (0.5091, -0.8182, 1.19), (0.5091, -1.0, 1.19), (-1.0, 0.8182, 1.111), (-1.0, 1.0, 1.111), (-0.7274, -1.0, 1.111), (-1.0, -1.0, 1.111), (-1.0, -0.8182, 1.111), (-1.0, -0.6364, 1.111), (-1.0, -0.4545, 1.111), (-1.0, -0.2727, 1.111), (-1.0, -0.09091, 1.111), (-1.0, 0.09091, 1.111), (-1.0, 0.2727, 1.111), (-1.0, 0.4545, 1.111), (-1.0, 0.6364, 1.111), (-0.7274, 1.0, 1.111), (-0.7274, 0.8182, 1.111), (-0.7274, 0.6364, 1.111), (-0.7274, 0.4545, 1.111), (-0.7274, 0.2727, 1.111), (-0.7274, 0.09091, 1.111), (-0.7274, -0.09091, 1.111), (-0.7274, -0.2727, 1.111), (-0.7274, -0.4545, 1.111), (-0.7274, -0.6364, 1.111), (-0.7274, -0.8182, 1.111), (1.0, 0.8182, 1.073), (1.0, 0.6364, 1.073), (1.0, 0.4545, 1.073), (1.0, 0.2727, 1.073), (1.0, 0.09091, 1.073), (1.0, -0.09091, 1.073), (1.0, -0.2727, 1.073), (1.0, -0.4545, 1.073), (1.0, -0.6364, 1.073), (1.0, -0.8182, 1.073), (0.5091, 0.8182, 1.073), (0.5091, 0.6364, 1.073), (0.5091, 0.4545, 1.073), (0.5091, 0.2727, 1.073), (0.5091, 0.09091, 1.073), (0.5091, -0.09091, 1.073), (0.5091, -0.2727, 1.073), (0.5091, -0.4545, 1.073), (0.5091, -0.6364, 1.073), (0.5091, -0.8182, 1.073)], [], [(8, 27, 3, 2), (28, 47, 5, 4), (48, 3, 97, 109), (23, 22, 104, 105), (56, 54, 111, 112), (64, 62, 115, 116), (22, 21, 103, 104), (1, 51, 98, 99), (51, 70, 119, 98), (21, 20, 102, 103), (58, 56, 112, 113), (66, 64, 116, 117), (3, 27, 96, 97), (6, 7, 38, 37), (37, 38, 39, 36), (36, 39, 40, 35), (35, 40, 41, 34), (34, 41, 42, 33), (33, 42, 43, 32), (32, 43, 44, 31), (31, 44, 45, 30), (30, 45, 46, 29), (29, 46, 47, 28), (0, 1, 18, 17), (17, 18, 19, 16), (16, 19, 20, 15), (15, 20, 21, 14), (14, 21, 22, 13), (13, 22, 23, 12), (12, 23, 24, 11), (11, 24, 25, 10), (10, 25, 26, 9), (9, 26, 27, 8), (69, 71, 139, 138), (69, 68, 70, 71), (55, 57, 87, 86), (67, 66, 68, 69), (42, 61, 134, 124), (65, 64, 66, 67), (44, 43, 81, 82), (63, 62, 64, 65), (59, 41, 123, 133), (61, 60, 62, 63), (41, 59, 88, 79), (59, 58, 60, 61), (43, 42, 124, 125), (57, 56, 58, 59), (63, 65, 91, 90), (55, 54, 56, 57), (40, 57, 132, 122), (53, 52, 54, 55), (71, 50, 95, 94), (49, 48, 52, 53), (57, 40, 78, 87), (71, 70, 51, 50), (83, 92, 93, 84), (81, 90, 91, 82), (79, 88, 89, 80), (77, 86, 87, 78), (73, 72, 85, 76), (74, 94, 95, 75), (61, 42, 80, 89), (38, 7, 73, 76), (7, 49, 72, 73), (43, 63, 90, 81), (46, 45, 83, 84), (65, 44, 82, 91), (67, 69, 93, 92), (40, 39, 77, 78), (59, 61, 89, 88), (45, 67, 92, 83), (53, 38, 76, 85), (49, 53, 85, 72), (5, 47, 74, 75), (69, 46, 84, 93), (39, 55, 86, 77), (42, 41, 79, 80), (50, 5, 75, 95), (47, 71, 94, 74), (119, 100, 99, 98), (109, 97, 96, 110), (110, 96, 108, 111), (111, 108, 107, 112), (112, 107, 106, 113), (113, 106, 105, 114), (114, 105, 104, 115), (115, 104, 103, 116), (116, 103, 102, 117), (117, 102, 101, 118), (118, 101, 100, 119), (70, 68, 118, 119), (24, 23, 105, 106), (62, 60, 114, 115), (54, 52, 110, 111), (25, 24, 106, 107), (18, 1, 99, 100), (68, 66, 117, 118), (26, 25, 107, 108), (60, 58, 113, 114), (19, 18, 100, 101), (52, 48, 109, 110), (27, 26, 108, 96), (20, 19, 101, 102), (128, 138, 139, 129), (126, 136, 137, 127), (124, 134, 135, 125), (122, 132, 133, 123), (120, 130, 131, 121), (45, 44, 126, 127), (61, 63, 135, 134), (63, 43, 125, 135), (53, 55, 131, 130), (39, 38, 120, 121), (44, 65, 136, 126), (47, 46, 128, 129), (67, 45, 127, 137), (38, 53, 130, 120), (41, 40, 122, 123), (46, 69, 138, 128), (65, 67, 137, 136), (55, 39, 121, 131), (57, 59, 133, 132), (71, 47, 129, 139)])
_uv = me_cube_009.uv_layers.new(name='UVMap')
_uv.uv.foreach_set('vector', [1.128, -0.9504, 1.128, 1.325, 1.266, 1.325, 1.266, -0.9504, -0.1128, -0.9504, -0.1128, 1.325, -0.2507, 1.325, -0.2507, -0.9504, 0.7001, 0.791, 0.7001, 0.9257, 0.8156, 0.9257, 0.8156, 0.791, 0.5764, 1.325, 0.4385, 1.325, 0.4385, 1.451, 0.5764, 1.451, 0.9163, 0.7895, 1.069, 0.7895, 1.069, 0.9292, 0.9163, 0.9292, 0.3046, 0.7895, 0.4575, 0.7895, 0.4575, 0.9292, 0.3046, 0.9292, 0.4385, 1.325, 0.3007, 1.325, 0.3007, 1.451, 0.4385, 1.451, -0.253, 1.325, -0.04629, 1.325, -0.04629, 1.451, -0.253, 1.451, -0.307, 0.7895, -0.1541, 0.7895, -0.1541, 0.9292, -0.307, 0.9292, 0.3007, 1.325, 0.1628, 1.325, 0.1628, 1.451, 0.3007, 1.451, 0.7634, 0.7895, 0.9163, 0.7895, 0.9163, 0.9292, 0.7634, 0.9292, 0.1517, 0.7895, 0.3046, 0.7895, 0.3046, 0.9292, 0.1517, 0.9292, 1.266, 1.325, 1.128, 1.325, 1.128, 1.451, 1.266, 1.451, 1.266, -0.9504, 1.266, 1.325, 1.128, 1.325, 1.128, -0.9504, 1.128, -0.9504, 1.128, 1.325, 0.9899, 1.325, 0.9899, -0.9504, 0.9899, -0.9504, 0.9899, 1.325, 0.852, 1.325, 0.852, -0.9504, 0.852, -0.9504, 0.852, 1.325, 0.7142, 1.325, 0.7142, -0.9504, 0.7142, -0.9504, 0.7142, 1.325, 0.5764, 1.325, 0.5764, -0.9504, 0.5764, -0.9504, 0.5764, 1.325, 0.4385, 1.325, 0.4385, -0.9504, 0.4385, -0.9504, 0.4385, 1.325, 0.3007, 1.325, 0.3007, -0.9504, 0.3007, -0.9504, 0.3007, 1.325, 0.1628, 1.325, 0.1628, -0.9504, 0.1628, -0.9504, 0.1628, 1.325, 0.02501, 1.325, 0.02501, -0.9504, 0.02501, -0.9504, 0.02501, 1.325, -0.1128, 1.325, -0.1128, -0.9504, -0.2507, -0.9504, -0.2507, 1.325, -0.1128, 1.325, -0.1128, -0.9504, -0.1128, -0.9504, -0.1128, 1.325, 0.02501, 1.325, 0.02501, -0.9504, 0.02501, -0.9504, 0.02501, 1.325, 0.1628, 1.325, 0.1628, -0.9504, 0.1628, -0.9504, 0.1628, 1.325, 0.3007, 1.325, 0.3007, -0.9504, 0.3007, -0.9504, 0.3007, 1.325, 0.4385, 1.325, 0.4385, -0.9504, 0.4385, -0.9504, 0.4385, 1.325, 0.5764, 1.325, 0.5764, -0.9504, 0.5764, -0.9504, 0.5764, 1.325, 0.7142, 1.325, 0.7142, -0.9504, 0.7142, -0.9504, 0.7142, 1.325, 0.852, 1.325, 0.852, -0.9504, 0.852, -0.9504, 0.852, 1.325, 0.9899, 1.325, 0.9899, -0.9504, 0.9899, -0.9504, 0.9899, 1.325, 1.128, 1.325, 1.128, -0.9504, -0.3239, 0.7895, -0.569, 0.7895, -0.569, 0.8818, -0.3239, 0.8818, -0.1284, 0.07905, -0.1284, 0.6702, -0.3001, 0.6702, -0.3001, 0.07905, 1.392, 0.7895, 1.147, 0.7895, 1.147, 1.029, 1.392, 1.029, 0.04326, 0.07905, 0.04326, 0.6702, -0.1284, 0.6702, -0.1284, 0.07905, 0.8604, -0.1702, 0.8604, 0.1188, 0.9514, 0.1188, 0.9514, -0.1702, 0.2149, 0.07905, 0.2149, 0.6702, 0.04326, 0.6702, 0.04326, 0.07905, 0.3007, 1.325, 0.4385, 1.325, 0.4385, 1.542, 0.3007, 1.542, 0.3866, 0.07905, 0.3866, 0.6702, 0.2149, 0.6702, 0.2149, 0.07905, 0.8604, 0.1188, 0.8604, -0.1702, 0.9514, -0.1702, 0.9514, 0.1188, 0.5583, 0.07905, 0.5583, 0.6702, 0.3866, 0.6702, 0.3866, 0.07905, 0.6399, 0.08053, 0.7873, 0.08053, 0.7873, 0.1909, 0.6399, 0.1909, 0.7299, 0.07905, 0.7299, 0.6702, 0.5583, 0.6702, 0.5583, 0.07905, 0.4385, 1.325, 0.5764, 1.325, 0.5764, 1.409, 0.4385, 1.409, 0.9016, 0.07905, 0.9016, 0.6702, 0.7299, 0.6702, 0.7299, 0.07905, 0.4114, 0.7895, 0.1663, 0.7895, 0.1663, 1.029, 0.4114, 1.029, 1.073, 0.07905, 1.073, 0.6702, 0.9016, 0.6702, 0.9016, 0.07905, 0.8604, -0.1702, 0.8604, 0.1188, 0.9514, 0.1188, 0.9514, -0.1702, 1.245, 0.07905, 1.245, 0.6702, 1.073, 0.6702, 1.073, 0.07905, -0.569, 0.7895, -0.8141, 0.7895, -0.8141, 1.029, -0.569, 1.029, 1.417, 0.07905, 1.417, 0.6702, 1.245, 0.6702, 1.245, 0.07905, 0.7873, 0.3016, 0.6399, 0.3016, 0.6399, 0.1912, 0.7873, 0.1912, -0.3001, 0.07905, -0.3001, 0.6702, -0.4717, 0.6702, -0.4717, 0.07905, 0.3555, -0.1702, 0.3555, 0.1188, 0.1293, 0.1188, 0.1293, -0.1702, 0.808, -0.1702, 0.808, 0.1188, 0.5817, 0.1188, 0.5817, -0.1702, 1.26, -0.1702, 1.26, 0.1188, 1.034, 0.1188, 1.034, -0.1702, 1.713, -0.1702, 1.713, 0.1188, 1.487, 0.1188, 1.487, -0.1702, 2.165, -0.1702, 2.165, 0.1188, 1.939, 0.1188, 1.939, -0.1702, -0.09692, -0.1702, -0.09692, 0.1188, -0.3231, 0.1188, -0.3231, -0.1702, 0.6397, 0.3016, 0.4924, 0.3016, 0.4924, 0.1912, 0.6397, 0.1912, 1.128, 1.325, 1.266, 1.325, 1.266, 1.542, 1.128, 1.542, 0.7001, -0.0622, 0.7001, 0.1803, 0.8983, 0.1803, 0.8983, -0.0622, 0.4924, 0.4126, 0.6397, 0.4126, 0.6397, 0.523, 0.4924, 0.523, 0.02501, 1.325, 0.1628, 1.325, 0.1628, 1.542, 0.02501, 1.542, 0.7255, 0.3019, 0.7255, 0.492, 0.6399, 0.492, 0.6399, 0.3019, -0.07879, 0.7895, -0.3239, 0.7895, -0.3239, 1.029, -0.07879, 1.029, 0.852, 1.325, 0.9899, 1.325, 0.9899, 1.542, 0.852, 1.542, 0.9017, 0.7895, 0.6566, 0.7895, 0.6566, 1.029, 0.9017, 1.029, 0.4924, 0.5233, 0.6397, 0.5233, 0.6397, 0.6336, 0.4924, 0.6336, 0.6397, 0.1909, 0.4924, 0.1909, 0.4924, 0.08053, 0.6397, 0.08053, 1.882, 0.7895, 1.637, 0.7895, 1.637, 1.029, 1.882, 1.029, -0.2507, 1.325, -0.1128, 1.325, -0.1128, 1.542, -0.2507, 1.542, 0.6397, 0.4123, 0.4924, 0.4123, 0.4924, 0.3019, 0.6397, 0.3019, 0.7257, 0.4923, 0.8731, 0.4923, 0.8731, 0.6027, 0.7257, 0.6027, 0.5764, 1.325, 0.7142, 1.325, 0.7142, 1.542, 0.5764, 1.542, 0.8604, 0.1188, 0.8604, -0.1702, 1.097, -0.1702, 1.097, 0.1188, 0.8113, 0.3019, 0.8113, 0.492, 0.7257, 0.492, 0.7257, 0.3019, -0.09692, 0.8469, -0.09692, 1.007, -0.3231, 1.007, -0.3231, 0.8469, 2.165, 0.8469, 2.165, 1.007, 1.939, 1.007, 1.939, 0.8469, 1.939, 0.8469, 1.939, 1.007, 1.713, 1.007, 1.713, 0.8469, 1.713, 0.8469, 1.713, 1.007, 1.487, 1.007, 1.487, 0.8469, 1.487, 0.8469, 1.487, 1.007, 1.26, 1.007, 1.26, 0.8469, 1.26, 0.8469, 1.26, 1.007, 1.034, 1.007, 1.034, 0.8469, 1.034, 0.8469, 1.034, 1.007, 0.808, 1.007, 0.808, 0.8469, 0.808, 0.8469, 0.808, 1.007, 0.5817, 1.007, 0.5817, 0.8469, 0.5817, 0.8469, 0.5817, 1.007, 0.3555, 1.007, 0.3555, 0.8469, 0.3555, 0.8469, 0.3555, 1.007, 0.1293, 1.007, 0.1293, 0.8469, 0.1293, 0.8469, 0.1293, 1.007, -0.09692, 1.007, -0.09692, 0.8469, -0.1541, 0.7895, -0.001161, 0.7895, -0.001161, 0.9292, -0.1541, 0.9292, 0.7142, 1.325, 0.5764, 1.325, 0.5764, 1.451, 0.7142, 1.451, 0.4575, 0.7895, 0.6104, 0.7895, 0.6104, 0.9292, 0.4575, 0.9292, 1.069, 0.7895, 1.222, 0.7895, 1.222, 0.9292, 1.069, 0.9292, 0.852, 1.325, 0.7142, 1.325, 0.7142, 1.451, 0.852, 1.451, -0.1128, 1.325, -0.2507, 1.325, -0.2507, 1.451, -0.1128, 1.451, -0.001161, 0.7895, 0.1517, 0.7895, 0.1517, 0.9292, -0.001161, 0.9292, 0.9899, 1.325, 0.852, 1.325, 0.852, 1.451, 0.9899, 1.451, 0.6104, 0.7895, 0.7634, 0.7895, 0.7634, 0.9292, 0.6104, 0.9292, 0.02501, 1.325, -0.1128, 1.325, -0.1128, 1.451, 0.02501, 1.451, 1.222, 0.7895, 1.375, 0.7895, 1.375, 0.9292, 1.222, 0.9292, 1.128, 1.325, 0.9899, 1.325, 0.9899, 1.451, 1.128, 1.451, 0.1628, 1.325, 0.02501, 1.325, 0.02501, 1.451, 0.1628, 1.451, 0.1293, -0.1702, 0.1293, 0.1188, -0.09692, 0.1188, -0.09692, -0.1702, 0.5817, -0.1702, 0.5817, 0.1188, 0.3555, 0.1188, 0.3555, -0.1702, 1.034, -0.1702, 1.034, 0.1188, 0.808, 0.1188, 0.808, -0.1702, 1.487, -0.1702, 1.487, 0.1188, 1.26, 0.1188, 1.26, -0.1702, 1.939, -0.1702, 1.939, 0.1188, 1.713, 0.1188, 1.713, -0.1702, 0.1628, 1.325, 0.3007, 1.325, 0.3007, 1.409, 0.1628, 1.409, 0.6566, 0.7895, 0.4114, 0.7895, 0.4114, 0.8818, 0.6566, 0.8818, 0.8604, 0.1188, 0.8604, -0.1702, 0.9514, -0.1702, 0.9514, 0.1188, 1.637, 0.7895, 1.392, 0.7895, 1.392, 0.8818, 1.637, 0.8818, 0.9899, 1.325, 1.128, 1.325, 1.128, 1.409, 0.9899, 1.409, 0.8604, -0.1702, 0.8604, 0.1188, 0.9514, 0.1188, 0.9514, -0.1702, -0.1128, 1.325, 0.02501, 1.325, 0.02501, 1.409, -0.1128, 1.409, 0.8604, 0.1188, 0.8604, -0.1702, 0.9514, -0.1702, 0.9514, 0.1188, 0.8604, -0.1702, 0.8604, 0.1188, 0.9514, 0.1188, 0.9514, -0.1702, 0.7142, 1.325, 0.852, 1.325, 0.852, 1.409, 0.7142, 1.409, 0.8604, -0.1702, 0.8604, 0.1188, 0.9514, 0.1188, 0.9514, -0.1702, 0.1663, 0.7895, -0.07879, 0.7895, -0.07879, 0.8818, 0.1663, 0.8818, 0.8604, 0.1188, 0.8604, -0.1702, 0.9514, -0.1702, 0.9514, 0.1188, 1.147, 0.7895, 0.9017, 0.7895, 0.9017, 0.8818, 1.147, 0.8818, 0.8604, 0.1188, 0.8604, -0.1702, 0.9514, -0.1702, 0.9514, 0.1188])
me_cube_009.use_remesh_preserve_volume = False
me_cube_009.use_remesh_preserve_attributes = False
me_cube_009.use_mirror_vertex_groups = False
me_cube_009.update()
me_cube_022 = bpy.data.meshes.new('Cube.022')
me_cube_022.from_pydata([(-1.0, -1.0, -1.0), (-1.0, -1.0, 1.0), (-1.0, 1.0, -1.0), (-1.0, 1.0, 1.0), (1.0, -1.0, -1.0), (1.0, -1.0, 1.0), (1.0, 1.0, -1.0), (1.0, 1.0, 1.0), (-1.0, 0.8182, -1.0), (-1.0, 0.6364, -1.0), (-1.0, 0.4545, -1.0), (-1.0, 0.2727, -1.0), (-1.0, 0.09091, -1.0), (-1.0, -0.09091, -1.0), (-1.0, -0.2727, -1.0), (-1.0, -0.4545, -1.0), (-1.0, -0.6364, -1.0), (-1.0, -0.8182, -1.0), (-1.0, -0.8182, 1.0), (-1.0, -0.6364, 1.0), (-1.0, -0.4545, 1.0), (-1.0, -0.2727, 1.0), (-1.0, -0.09091, 1.0), (-1.0, 0.09091, 1.0), (-1.0, 0.2727, 1.0), (-1.0, 0.4545, 1.0), (-1.0, 0.6364, 1.0), (-1.0, 0.8182, 1.0), (1.0, -0.8182, -1.0), (1.0, -0.6364, -1.0), (1.0, -0.4545, -1.0), (1.0, -0.2727, -1.0), (1.0, -0.09091, -1.0), (1.0, 0.09091, -1.0), (1.0, 0.2727, -1.0), (1.0, 0.4545, -1.0), (1.0, 0.6364, -1.0), (1.0, 0.8182, -1.0), (1.0, 0.8182, 1.0), (1.0, 0.6364, 1.0), (1.0, 0.4545, 1.0), (1.0, 0.2727, 1.0), (1.0, 0.09091, 1.0), (1.0, -0.09091, 1.0), (1.0, -0.2727, 1.0), (1.0, -0.4545, 1.0), (1.0, -0.6364, 1.0), (1.0, -0.8182, 1.0), (-0.7274, 1.0, 1.0), (0.5091, 1.0, 1.0), (0.5091, -1.0, 1.0), (-0.7274, -1.0, 1.0), (-0.7274, 0.8182, 1.0), (0.5091, 0.8182, 1.0), (-0.7274, 0.6364, 1.0), (0.5091, 0.6364, 1.0), (-0.7274, 0.4545, 1.0), (0.5091, 0.4545, 1.0), (-0.7274, 0.2727, 1.0), (0.5091, 0.2727, 1.0), (-0.7274, 0.09091, 1.0), (0.5091, 0.09091, 1.0), (-0.7274, -0.09091, 1.0), (0.5091, -0.09091, 1.0), (-0.7274, -0.2727, 1.0), (0.5091, -0.2727, 1.0), (-0.7274, -0.4545, 1.0), (0.5091, -0.4545, 1.0), (-0.7274, -0.6364, 1.0), (0.5091, -0.6364, 1.0), (-0.7274, -0.8182, 1.0), (0.5091, -0.8182, 1.0), (0.5091, 1.0, 1.19), (1.0, 1.0, 1.19), (1.0, -0.8182, 1.19), (1.0, -1.0, 1.19), (1.0, 0.8182, 1.19), (1.0, 0.6364, 1.19), (1.0, 0.4545, 1.19), (1.0, 0.2727, 1.19), (1.0, 0.09091, 1.19), (1.0, -0.09091, 1.19), (1.0, -0.2727, 1.19), (1.0, -0.4545, 1.19), (1.0, -0.6364, 1.19), (0.5091, 0.8182, 1.19), (0.5091, 0.6364, 1.19), (0.5091, 0.4545, 1.19), (0.5091, 0.2727, 1.19), (0.5091, 0.09091, 1.19), (0.5091, -0.09091, 1.19), (0.5091, -0.2727, 1.19), (0.5091, -0.4545, 1.19), (0.5091, -0.6364, 1.19), (0.5091, -0.8182, 1.19), (0.5091, -1.0, 1.19), (-1.0, 0.8182, 1.111), (-1.0, 1.0, 1.111), (-0.7274, -1.0, 1.111), (-1.0, -1.0, 1.111), (-1.0, -0.8182, 1.111), (-1.0, -0.6364, 1.111), (-1.0, -0.4545, 1.111), (-1.0, -0.2727, 1.111), (-1.0, -0.09091, 1.111), (-1.0, 0.09091, 1.111), (-1.0, 0.2727, 1.111), (-1.0, 0.4545, 1.111), (-1.0, 0.6364, 1.111), (-0.7274, 1.0, 1.111), (-0.7274, 0.8182, 1.111), (-0.7274, 0.6364, 1.111), (-0.7274, 0.4545, 1.111), (-0.7274, 0.2727, 1.111), (-0.7274, 0.09091, 1.111), (-0.7274, -0.09091, 1.111), (-0.7274, -0.2727, 1.111), (-0.7274, -0.4545, 1.111), (-0.7274, -0.6364, 1.111), (-0.7274, -0.8182, 1.111), (1.0, 0.8182, 1.073), (1.0, 0.6364, 1.073), (1.0, 0.4545, 1.073), (1.0, 0.2727, 1.073), (1.0, 0.09091, 1.073), (1.0, -0.09091, 1.073), (1.0, -0.2727, 1.073), (1.0, -0.4545, 1.073), (1.0, -0.6364, 1.073), (1.0, -0.8182, 1.073), (0.5091, 0.8182, 1.073), (0.5091, 0.6364, 1.073), (0.5091, 0.4545, 1.073), (0.5091, 0.2727, 1.073), (0.5091, 0.09091, 1.073), (0.5091, -0.09091, 1.073), (0.5091, -0.2727, 1.073), (0.5091, -0.4545, 1.073), (0.5091, -0.6364, 1.073), (0.5091, -0.8182, 1.073)], [], [(8, 27, 3, 2), (28, 47, 5, 4), (48, 3, 97, 109), (23, 22, 104, 105), (56, 54, 111, 112), (64, 62, 115, 116), (22, 21, 103, 104), (1, 51, 98, 99), (51, 70, 119, 98), (21, 20, 102, 103), (58, 56, 112, 113), (66, 64, 116, 117), (3, 27, 96, 97), (6, 7, 38, 37), (37, 38, 39, 36), (36, 39, 40, 35), (35, 40, 41, 34), (34, 41, 42, 33), (33, 42, 43, 32), (32, 43, 44, 31), (31, 44, 45, 30), (30, 45, 46, 29), (29, 46, 47, 28), (0, 1, 18, 17), (17, 18, 19, 16), (16, 19, 20, 15), (15, 20, 21, 14), (14, 21, 22, 13), (13, 22, 23, 12), (12, 23, 24, 11), (11, 24, 25, 10), (10, 25, 26, 9), (9, 26, 27, 8), (69, 71, 139, 138), (69, 68, 70, 71), (55, 57, 87, 86), (67, 66, 68, 69), (42, 61, 134, 124), (65, 64, 66, 67), (44, 43, 81, 82), (63, 62, 64, 65), (59, 41, 123, 133), (61, 60, 62, 63), (41, 59, 88, 79), (59, 58, 60, 61), (43, 42, 124, 125), (57, 56, 58, 59), (63, 65, 91, 90), (55, 54, 56, 57), (40, 57, 132, 122), (53, 52, 54, 55), (71, 50, 95, 94), (49, 48, 52, 53), (57, 40, 78, 87), (71, 70, 51, 50), (83, 92, 93, 84), (81, 90, 91, 82), (79, 88, 89, 80), (77, 86, 87, 78), (73, 72, 85, 76), (74, 94, 95, 75), (61, 42, 80, 89), (38, 7, 73, 76), (7, 49, 72, 73), (43, 63, 90, 81), (46, 45, 83, 84), (65, 44, 82, 91), (67, 69, 93, 92), (40, 39, 77, 78), (59, 61, 89, 88), (45, 67, 92, 83), (53, 38, 76, 85), (49, 53, 85, 72), (5, 47, 74, 75), (69, 46, 84, 93), (39, 55, 86, 77), (42, 41, 79, 80), (50, 5, 75, 95), (47, 71, 94, 74), (119, 100, 99, 98), (109, 97, 96, 110), (110, 96, 108, 111), (111, 108, 107, 112), (112, 107, 106, 113), (113, 106, 105, 114), (114, 105, 104, 115), (115, 104, 103, 116), (116, 103, 102, 117), (117, 102, 101, 118), (118, 101, 100, 119), (70, 68, 118, 119), (24, 23, 105, 106), (62, 60, 114, 115), (54, 52, 110, 111), (25, 24, 106, 107), (18, 1, 99, 100), (68, 66, 117, 118), (26, 25, 107, 108), (60, 58, 113, 114), (19, 18, 100, 101), (52, 48, 109, 110), (27, 26, 108, 96), (20, 19, 101, 102), (128, 138, 139, 129), (126, 136, 137, 127), (124, 134, 135, 125), (122, 132, 133, 123), (120, 130, 131, 121), (45, 44, 126, 127), (61, 63, 135, 134), (63, 43, 125, 135), (53, 55, 131, 130), (39, 38, 120, 121), (44, 65, 136, 126), (47, 46, 128, 129), (67, 45, 127, 137), (38, 53, 130, 120), (41, 40, 122, 123), (46, 69, 138, 128), (65, 67, 137, 136), (55, 39, 121, 131), (57, 59, 133, 132), (71, 47, 129, 139)])
_uv = me_cube_022.uv_layers.new(name='UVMap')
_uv.uv.foreach_set('vector', [1.128, -0.9504, 1.128, 1.325, 1.266, 1.325, 1.266, -0.9504, -0.1128, -0.9504, -0.1128, 1.325, -0.2507, 1.325, -0.2507, -0.9504, 0.7001, 0.791, 0.7001, 0.9257, 0.8156, 0.9257, 0.8156, 0.791, 0.5764, 1.325, 0.4385, 1.325, 0.4385, 1.451, 0.5764, 1.451, 0.9163, 0.7895, 1.069, 0.7895, 1.069, 0.9292, 0.9163, 0.9292, 0.3046, 0.7895, 0.4575, 0.7895, 0.4575, 0.9292, 0.3046, 0.9292, 0.4385, 1.325, 0.3007, 1.325, 0.3007, 1.451, 0.4385, 1.451, -0.253, 1.325, -0.04629, 1.325, -0.04629, 1.451, -0.253, 1.451, -0.307, 0.7895, -0.1541, 0.7895, -0.1541, 0.9292, -0.307, 0.9292, 0.3007, 1.325, 0.1628, 1.325, 0.1628, 1.451, 0.3007, 1.451, 0.7634, 0.7895, 0.9163, 0.7895, 0.9163, 0.9292, 0.7634, 0.9292, 0.1517, 0.7895, 0.3046, 0.7895, 0.3046, 0.9292, 0.1517, 0.9292, 1.266, 1.325, 1.128, 1.325, 1.128, 1.451, 1.266, 1.451, 1.266, -0.9504, 1.266, 1.325, 1.128, 1.325, 1.128, -0.9504, 1.128, -0.9504, 1.128, 1.325, 0.9899, 1.325, 0.9899, -0.9504, 0.9899, -0.9504, 0.9899, 1.325, 0.852, 1.325, 0.852, -0.9504, 0.852, -0.9504, 0.852, 1.325, 0.7142, 1.325, 0.7142, -0.9504, 0.7142, -0.9504, 0.7142, 1.325, 0.5764, 1.325, 0.5764, -0.9504, 0.5764, -0.9504, 0.5764, 1.325, 0.4385, 1.325, 0.4385, -0.9504, 0.4385, -0.9504, 0.4385, 1.325, 0.3007, 1.325, 0.3007, -0.9504, 0.3007, -0.9504, 0.3007, 1.325, 0.1628, 1.325, 0.1628, -0.9504, 0.1628, -0.9504, 0.1628, 1.325, 0.02501, 1.325, 0.02501, -0.9504, 0.02501, -0.9504, 0.02501, 1.325, -0.1128, 1.325, -0.1128, -0.9504, -0.2507, -0.9504, -0.2507, 1.325, -0.1128, 1.325, -0.1128, -0.9504, -0.1128, -0.9504, -0.1128, 1.325, 0.02501, 1.325, 0.02501, -0.9504, 0.02501, -0.9504, 0.02501, 1.325, 0.1628, 1.325, 0.1628, -0.9504, 0.1628, -0.9504, 0.1628, 1.325, 0.3007, 1.325, 0.3007, -0.9504, 0.3007, -0.9504, 0.3007, 1.325, 0.4385, 1.325, 0.4385, -0.9504, 0.4385, -0.9504, 0.4385, 1.325, 0.5764, 1.325, 0.5764, -0.9504, 0.5764, -0.9504, 0.5764, 1.325, 0.7142, 1.325, 0.7142, -0.9504, 0.7142, -0.9504, 0.7142, 1.325, 0.852, 1.325, 0.852, -0.9504, 0.852, -0.9504, 0.852, 1.325, 0.9899, 1.325, 0.9899, -0.9504, 0.9899, -0.9504, 0.9899, 1.325, 1.128, 1.325, 1.128, -0.9504, -0.3239, 0.7895, -0.569, 0.7895, -0.569, 0.8818, -0.3239, 0.8818, -0.1284, 0.07905, -0.1284, 0.6702, -0.3001, 0.6702, -0.3001, 0.07905, 1.392, 0.7895, 1.147, 0.7895, 1.147, 1.029, 1.392, 1.029, 0.04326, 0.07905, 0.04326, 0.6702, -0.1284, 0.6702, -0.1284, 0.07905, 0.8604, -0.1702, 0.8604, 0.1188, 0.9514, 0.1188, 0.9514, -0.1702, 0.2149, 0.07905, 0.2149, 0.6702, 0.04326, 0.6702, 0.04326, 0.07905, 0.3007, 1.325, 0.4385, 1.325, 0.4385, 1.542, 0.3007, 1.542, 0.3866, 0.07905, 0.3866, 0.6702, 0.2149, 0.6702, 0.2149, 0.07905, 0.8604, 0.1188, 0.8604, -0.1702, 0.9514, -0.1702, 0.9514, 0.1188, 0.5583, 0.07905, 0.5583, 0.6702, 0.3866, 0.6702, 0.3866, 0.07905, 0.6399, 0.08053, 0.7873, 0.08053, 0.7873, 0.1909, 0.6399, 0.1909, 0.7299, 0.07905, 0.7299, 0.6702, 0.5583, 0.6702, 0.5583, 0.07905, 0.4385, 1.325, 0.5764, 1.325, 0.5764, 1.409, 0.4385, 1.409, 0.9016, 0.07905, 0.9016, 0.6702, 0.7299, 0.6702, 0.7299, 0.07905, 0.4114, 0.7895, 0.1663, 0.7895, 0.1663, 1.029, 0.4114, 1.029, 1.073, 0.07905, 1.073, 0.6702, 0.9016, 0.6702, 0.9016, 0.07905, 0.8604, -0.1702, 0.8604, 0.1188, 0.9514, 0.1188, 0.9514, -0.1702, 1.245, 0.07905, 1.245, 0.6702, 1.073, 0.6702, 1.073, 0.07905, -0.569, 0.7895, -0.8141, 0.7895, -0.8141, 1.029, -0.569, 1.029, 1.417, 0.07905, 1.417, 0.6702, 1.245, 0.6702, 1.245, 0.07905, 0.7873, 0.3016, 0.6399, 0.3016, 0.6399, 0.1912, 0.7873, 0.1912, -0.3001, 0.07905, -0.3001, 0.6702, -0.4717, 0.6702, -0.4717, 0.07905, 0.3555, -0.1702, 0.3555, 0.1188, 0.1293, 0.1188, 0.1293, -0.1702, 0.808, -0.1702, 0.808, 0.1188, 0.5817, 0.1188, 0.5817, -0.1702, 1.26, -0.1702, 1.26, 0.1188, 1.034, 0.1188, 1.034, -0.1702, 1.713, -0.1702, 1.713, 0.1188, 1.487, 0.1188, 1.487, -0.1702, 2.165, -0.1702, 2.165, 0.1188, 1.939, 0.1188, 1.939, -0.1702, -0.09692, -0.1702, -0.09692, 0.1188, -0.3231, 0.1188, -0.3231, -0.1702, 0.6397, 0.3016, 0.4924, 0.3016, 0.4924, 0.1912, 0.6397, 0.1912, 1.128, 1.325, 1.266, 1.325, 1.266, 1.542, 1.128, 1.542, 0.7001, -0.0622, 0.7001, 0.1803, 0.8983, 0.1803, 0.8983, -0.0622, 0.4924, 0.4126, 0.6397, 0.4126, 0.6397, 0.523, 0.4924, 0.523, 0.02501, 1.325, 0.1628, 1.325, 0.1628, 1.542, 0.02501, 1.542, 0.7255, 0.3019, 0.7255, 0.492, 0.6399, 0.492, 0.6399, 0.3019, -0.07879, 0.7895, -0.3239, 0.7895, -0.3239, 1.029, -0.07879, 1.029, 0.852, 1.325, 0.9899, 1.325, 0.9899, 1.542, 0.852, 1.542, 0.9017, 0.7895, 0.6566, 0.7895, 0.6566, 1.029, 0.9017, 1.029, 0.4924, 0.5233, 0.6397, 0.5233, 0.6397, 0.6336, 0.4924, 0.6336, 0.6397, 0.1909, 0.4924, 0.1909, 0.4924, 0.08053, 0.6397, 0.08053, 1.882, 0.7895, 1.637, 0.7895, 1.637, 1.029, 1.882, 1.029, -0.2507, 1.325, -0.1128, 1.325, -0.1128, 1.542, -0.2507, 1.542, 0.6397, 0.4123, 0.4924, 0.4123, 0.4924, 0.3019, 0.6397, 0.3019, 0.7257, 0.4923, 0.8731, 0.4923, 0.8731, 0.6027, 0.7257, 0.6027, 0.5764, 1.325, 0.7142, 1.325, 0.7142, 1.542, 0.5764, 1.542, 0.8604, 0.1188, 0.8604, -0.1702, 1.097, -0.1702, 1.097, 0.1188, 0.8113, 0.3019, 0.8113, 0.492, 0.7257, 0.492, 0.7257, 0.3019, -0.09692, 0.8469, -0.09692, 1.007, -0.3231, 1.007, -0.3231, 0.8469, 2.165, 0.8469, 2.165, 1.007, 1.939, 1.007, 1.939, 0.8469, 1.939, 0.8469, 1.939, 1.007, 1.713, 1.007, 1.713, 0.8469, 1.713, 0.8469, 1.713, 1.007, 1.487, 1.007, 1.487, 0.8469, 1.487, 0.8469, 1.487, 1.007, 1.26, 1.007, 1.26, 0.8469, 1.26, 0.8469, 1.26, 1.007, 1.034, 1.007, 1.034, 0.8469, 1.034, 0.8469, 1.034, 1.007, 0.808, 1.007, 0.808, 0.8469, 0.808, 0.8469, 0.808, 1.007, 0.5817, 1.007, 0.5817, 0.8469, 0.5817, 0.8469, 0.5817, 1.007, 0.3555, 1.007, 0.3555, 0.8469, 0.3555, 0.8469, 0.3555, 1.007, 0.1293, 1.007, 0.1293, 0.8469, 0.1293, 0.8469, 0.1293, 1.007, -0.09692, 1.007, -0.09692, 0.8469, -0.1541, 0.7895, -0.001161, 0.7895, -0.001161, 0.9292, -0.1541, 0.9292, 0.7142, 1.325, 0.5764, 1.325, 0.5764, 1.451, 0.7142, 1.451, 0.4575, 0.7895, 0.6104, 0.7895, 0.6104, 0.9292, 0.4575, 0.9292, 1.069, 0.7895, 1.222, 0.7895, 1.222, 0.9292, 1.069, 0.9292, 0.852, 1.325, 0.7142, 1.325, 0.7142, 1.451, 0.852, 1.451, -0.1128, 1.325, -0.2507, 1.325, -0.2507, 1.451, -0.1128, 1.451, -0.001161, 0.7895, 0.1517, 0.7895, 0.1517, 0.9292, -0.001161, 0.9292, 0.9899, 1.325, 0.852, 1.325, 0.852, 1.451, 0.9899, 1.451, 0.6104, 0.7895, 0.7634, 0.7895, 0.7634, 0.9292, 0.6104, 0.9292, 0.02501, 1.325, -0.1128, 1.325, -0.1128, 1.451, 0.02501, 1.451, 1.222, 0.7895, 1.375, 0.7895, 1.375, 0.9292, 1.222, 0.9292, 1.128, 1.325, 0.9899, 1.325, 0.9899, 1.451, 1.128, 1.451, 0.1628, 1.325, 0.02501, 1.325, 0.02501, 1.451, 0.1628, 1.451, 0.1293, -0.1702, 0.1293, 0.1188, -0.09692, 0.1188, -0.09692, -0.1702, 0.5817, -0.1702, 0.5817, 0.1188, 0.3555, 0.1188, 0.3555, -0.1702, 1.034, -0.1702, 1.034, 0.1188, 0.808, 0.1188, 0.808, -0.1702, 1.487, -0.1702, 1.487, 0.1188, 1.26, 0.1188, 1.26, -0.1702, 1.939, -0.1702, 1.939, 0.1188, 1.713, 0.1188, 1.713, -0.1702, 0.1628, 1.325, 0.3007, 1.325, 0.3007, 1.409, 0.1628, 1.409, 0.6566, 0.7895, 0.4114, 0.7895, 0.4114, 0.8818, 0.6566, 0.8818, 0.8604, 0.1188, 0.8604, -0.1702, 0.9514, -0.1702, 0.9514, 0.1188, 1.637, 0.7895, 1.392, 0.7895, 1.392, 0.8818, 1.637, 0.8818, 0.9899, 1.325, 1.128, 1.325, 1.128, 1.409, 0.9899, 1.409, 0.8604, -0.1702, 0.8604, 0.1188, 0.9514, 0.1188, 0.9514, -0.1702, -0.1128, 1.325, 0.02501, 1.325, 0.02501, 1.409, -0.1128, 1.409, 0.8604, 0.1188, 0.8604, -0.1702, 0.9514, -0.1702, 0.9514, 0.1188, 0.8604, -0.1702, 0.8604, 0.1188, 0.9514, 0.1188, 0.9514, -0.1702, 0.7142, 1.325, 0.852, 1.325, 0.852, 1.409, 0.7142, 1.409, 0.8604, -0.1702, 0.8604, 0.1188, 0.9514, 0.1188, 0.9514, -0.1702, 0.1663, 0.7895, -0.07879, 0.7895, -0.07879, 0.8818, 0.1663, 0.8818, 0.8604, 0.1188, 0.8604, -0.1702, 0.9514, -0.1702, 0.9514, 0.1188, 1.147, 0.7895, 0.9017, 0.7895, 0.9017, 0.8818, 1.147, 0.8818, 0.8604, 0.1188, 0.8604, -0.1702, 0.9514, -0.1702, 0.9514, 0.1188])
me_cube_022.use_remesh_preserve_volume = False
me_cube_022.use_remesh_preserve_attributes = False
me_cube_022.use_mirror_vertex_groups = False
me_cube_022.update()

# ---- objects
ob_input = bpy.data.objects.new('Input', me_cube_014)
ob_wall_001 = bpy.data.objects.new('Wall.001', me_cube_009)
ob_wall = bpy.data.objects.new('Wall', me_cube_022)

# ---- transforms, parenting, visibility, modifiers, constraints
ob_input.location = (7.216, 1.734, 13.31)
ob_input.scale = (4.217, 13.16, 13.16)
ob_input.lineart.crease_threshold = 0.0
ob_wall_001.location = (7.02, 22.63, 5.524)
ob_wall_001.scale = (2.165, -7.842, 5.364)
ob_wall_001.lineart.crease_threshold = 0.0
ob_wall.location = (7.02, -19.21, 5.524)
ob_wall.scale = (2.165, -7.842, 5.364)
ob_wall.lineart.crease_threshold = 0.0

# ---- collection membership
col_collection.objects.link(ob_input)
col_collection.objects.link(ob_wall_001)
col_collection.objects.link(ob_wall)

# ---- scene / render settings (as saved in the file)
scene.frame_start = 1; scene.frame_end = 250; scene.frame_set(1)
scene.render.engine = 'BLENDER_EEVEE_NEXT'
scene.render.motion_blur_shutter = 1.0
scene.cycles.use_denoising = False
scene.cycles.samples = 128
scene.cycles.sampling_pattern = 'TABULATED_SOBOL'
scene.cycles.use_adaptive_sampling = False
scene.cycles.use_light_tree = False
scene.view_settings.view_transform = 'Filmic'
bpy.context.view_layer.update()

# ---- added for rendering (the .blend has no active camera and no usable light): camera, sun + grey world if the file has none
cam_auto = bpy.data.cameras.new('AutoCamera')
cam_auto.lens = 50.0
cam_auto.sensor_width = 36.0
cam_auto.clip_end = 1021.56
ob_auto_camera = bpy.data.objects.new('AutoCamera', cam_auto)
scene.collection.objects.link(ob_auto_camera)
ob_auto_camera.location = (65.4242, -68.1414, 57.478)
ob_auto_camera.rotation_euler = (1.09748, -7.21219e-08, 0.694738)
scene.camera = ob_auto_camera
light_auto_sun = bpy.data.lights.new('AutoSun', 'SUN')
light_auto_sun.energy = 3.0
light_auto_sun.angle = 0.0523599
ob_auto_sun = bpy.data.objects.new('AutoSun', light_auto_sun)
scene.collection.objects.link(ob_auto_sun)
ob_auto_sun.rotation_euler = (0.872665, 0.174533, 0.523599)
if scene.world is None:
    world_auto = bpy.data.worlds.new('AutoWorld')
    world_auto.color = (0.3, 0.3, 0.3)
    scene.world = world_auto
bpy.context.view_layer.update()
